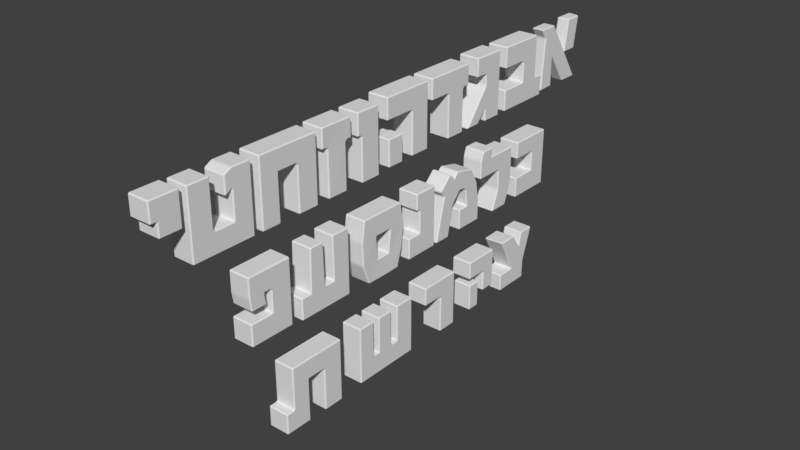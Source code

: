 # Source: alef_beveled.blend  (saved by Blender 2.77.0; exported with 4.5.12 LTS)
import bpy
from mathutils import Matrix  # noqa: F401  (used for matrix-valued properties, if any)

bpy.ops.wm.read_factory_settings(use_empty=True)
scene = bpy.context.scene
scene.name = 'Scene'

# ---- collections
col_collection_1 = bpy.data.collections.new('Collection 1'); scene.collection.children.link(col_collection_1)

# ---- materials (node trees are filled in below, after node groups)
mat_material = bpy.data.materials.new('Material')
mat_material.alpha_threshold = 0.0
mat_material.use_transparent_shadow = False
mat_material.roughness = 0.5
mat_material.line_color = (0.0, 0.0, 0.0, 1.0)

# ---- material node trees

# ---- world
world_world = bpy.data.worlds.new('World'); scene.world = world_world
world_world.color = (0.05088, 0.05088, 0.05088)
world_world.use_sun_shadow = False
world_world.sun_shadow_jitter_overblur = 0.0
world_world.cycles.sampling_method = 'MANUAL'

# ---- meshes
me_cube_021 = bpy.data.meshes.new('Cube.021')
me_cube_021.from_pydata([(-0.7486, -1.329, 0.1463), (-0.8486, -1.229, 0.1463), (-0.7486, -1.229, 0.04629), (-0.7486, -1.329, 3.943), (-0.7486, -1.429, 4.043), (-0.8486, -1.429, 4.143), (-0.8486, -1.229, 4.143), (-0.8486, -1.229, 3.943), (-0.7486, 0.671, 0.1463), (-0.7486, 0.571, 0.04629), (-0.8486, 0.571, 0.1463), (-0.8486, 0.571, 4.143), (-0.7486, 0.671, 4.143), (-0.7486, 0.671, 3.943), (-0.8486, 0.571, 3.943), (1.051, -1.329, 0.1463), (1.051, -1.229, 0.04629), (1.151, -1.229, 0.1463), (1.151, -1.229, 4.143), (1.151, -1.429, 4.143), (1.051, -1.429, 4.043), (1.051, -1.329, 3.943), (1.151, -1.229, 3.943), (1.151, 0.571, 0.1463), (1.051, 0.571, 0.04629), (1.051, 0.671, 0.1463), (1.051, 0.671, 4.143), (1.151, 0.571, 4.143), (1.151, 0.571, 3.943), (1.051, 0.671, 3.943), (-0.8486, -1.229, 5.799), (-0.8486, -1.429, 5.799), (-0.7486, -1.429, 5.899), (-0.7486, -1.229, 5.899), (-0.8486, 0.571, 5.799), (-0.7486, 0.571, 5.899), (-0.7486, 0.671, 5.799), (1.051, 0.671, 5.799), (1.051, 0.571, 5.899), (1.151, 0.571, 5.799), (1.151, -1.229, 5.799), (1.051, -1.229, 5.899), (1.051, -1.429, 5.899), (1.151, -1.429, 5.799), (1.051, -3.046, 3.943), (1.051, -2.946, 4.043), (1.151, -2.946, 4.143), (1.151, -3.146, 4.143), (1.151, -3.146, 3.943), (-0.7486, -3.046, 3.943), (-0.8486, -3.146, 3.943), (-0.8486, -3.146, 4.143), (-0.8486, -2.946, 4.143), (-0.7486, -2.946, 4.043), (1.051, -3.146, 5.899), (1.151, -3.146, 5.799), (1.151, -2.946, 5.799), (1.051, -2.946, 5.899), (-0.7486, -3.146, 5.899), (-0.7486, -2.946, 5.899), (-0.8486, -2.946, 5.799), (-0.8486, -3.146, 5.799), (1.051, -4.809, 3.943), (1.151, -4.709, 3.943), (1.151, -4.709, 4.143), (1.051, -4.809, 4.143), (-0.7486, -4.809, 3.943), (-0.7486, -4.809, 4.143), (-0.8486, -4.709, 4.143), (-0.8486, -4.709, 3.943), (1.051, -4.709, 5.899), (1.051, -4.809, 5.799), (1.151, -4.709, 5.799), (-0.7486, -4.709, 5.899), (-0.8486, -4.709, 5.799), (-0.7486, -4.809, 5.799), (1.051, -3.046, 1.916), (1.051, -3.046, 2.116), (1.151, -3.146, 2.116), (1.151, -3.146, 1.916), (-0.7486, -3.046, 1.916), (-0.8486, -3.146, 1.916), (-0.8486, -3.146, 2.116), (-0.7486, -3.046, 2.116), (1.051, -4.909, 2.016), (1.151, -4.909, 1.916), (1.151, -4.709, 1.916), (1.151, -4.709, 2.116), (1.051, -4.809, 2.116), (-0.7486, -4.909, 2.016), (-0.7486, -4.809, 2.116), (-0.8486, -4.709, 2.116), (-0.8486, -4.709, 1.916), (-0.8486, -4.909, 1.916), (1.051, -3.046, 0.166), (1.151, -3.146, 0.166), (1.051, -3.146, 0.06603), (-0.7486, -3.046, 0.166), (-0.7486, -3.146, 0.06603), (-0.8486, -3.146, 0.166), (1.051, -4.909, 0.06603), (1.051, -4.709, 0.06603), (1.151, -4.709, 0.166), (1.151, -4.909, 0.166), (-0.7486, -4.909, 0.06603), (-0.8486, -4.909, 0.166), (-0.8486, -4.709, 0.166), (-0.7486, -4.709, 0.06603), (1.051, -5.528, 2.016), (1.051, -5.628, 1.916), (1.151, -5.528, 1.916), (-0.7486, -5.528, 2.016), (-0.8486, -5.528, 1.916), (-0.7486, -5.628, 1.916), (1.051, -5.528, 0.06603), (1.151, -5.528, 0.166), (1.051, -5.628, 0.166), (-0.7486, -5.528, 0.06603), (-0.7486, -5.628, 0.166), (-0.8486, -5.528, 0.166)], [], [(2, 9, 24, 16), (26, 12, 36, 37), (18, 27, 39, 40), (4, 20, 45, 53), (21, 3, 0, 15), (19, 43, 56, 46), (42, 32, 59, 57), (31, 5, 52, 60), (13, 29, 25, 8), (28, 22, 17, 23), (61, 51, 68, 74), (11, 6, 30, 34), (41, 38, 35, 33), (47, 55, 72, 64), (79, 86, 102, 95), (69, 50, 82, 91), (62, 66, 90, 88), (48, 63, 87, 78), (80, 76, 94, 97), (49, 44, 77, 83), (67, 65, 71, 75), (54, 58, 73, 70), (104, 100, 114, 117), (92, 81, 99, 106), (84, 89, 111, 108), (98, 96, 101, 107), (109, 113, 118, 116), (103, 85, 110, 115), (93, 105, 119, 112), (0, 1, 2), (3, 4, 5, 6, 7), (8, 9, 10), (11, 12, 13, 14), (15, 16, 17), (18, 19, 20, 21, 22), (23, 24, 25), (26, 27, 28, 29), (30, 31, 32, 33), (34, 35, 36), (37, 38, 39), (40, 41, 42, 43), (44, 45, 46, 47, 48), (49, 50, 51, 52, 53), (54, 55, 56, 57), (58, 59, 60, 61), (62, 63, 64, 65), (66, 67, 68, 69), (70, 71, 72), (73, 74, 75), (76, 77, 78, 79), (80, 81, 82, 83), (84, 85, 86, 87, 88), (89, 90, 91, 92, 93), (94, 95, 96), (97, 98, 99), (100, 101, 102, 103), (104, 105, 106, 107), (108, 109, 110), (111, 112, 113), (114, 115, 116), (117, 118, 119), (0, 3, 7, 1), (6, 11, 14, 7), (13, 8, 10, 14), (9, 2, 1, 10), (12, 26, 29, 13), (28, 23, 25, 29), (24, 9, 8, 25), (27, 18, 22, 28), (21, 15, 17, 22), (16, 24, 23, 17), (20, 4, 3, 21), (2, 16, 15, 0), (33, 35, 34, 30), (35, 38, 37, 36), (38, 41, 40, 39), (41, 33, 32, 42), (26, 37, 39, 27), (43, 19, 18, 40), (5, 31, 30, 6), (36, 12, 11, 34), (44, 49, 53, 45), (57, 59, 58, 54), (55, 47, 46, 56), (51, 61, 60, 52), (4, 53, 52, 5), (59, 32, 31, 60), (19, 46, 45, 20), (42, 57, 56, 43), (65, 67, 66, 62), (70, 73, 75, 71), (71, 65, 64, 72), (67, 75, 74, 68), (47, 64, 63, 48), (68, 51, 50, 69), (73, 58, 61, 74), (72, 55, 54, 70), (76, 80, 83, 77), (88, 90, 89, 84), (78, 87, 86, 79), (91, 82, 81, 92), (48, 78, 77, 44), (82, 50, 49, 83), (62, 88, 87, 63), (69, 91, 90, 66), (96, 98, 97, 94), (100, 104, 107, 101), (95, 102, 101, 96), (106, 99, 98, 107), (85, 103, 102, 86), (94, 76, 79, 95), (99, 81, 80, 97), (105, 93, 92, 106), (108, 111, 113, 109), (116, 118, 117, 114), (109, 116, 115, 110), (118, 113, 112, 119), (104, 117, 119, 105), (111, 89, 93, 112), (103, 115, 114, 100), (110, 85, 84, 108), (7, 14, 10, 1)])
me_cube_021.use_remesh_preserve_volume = False
me_cube_021.use_remesh_preserve_attributes = False
me_cube_021.use_mirror_vertex_groups = False
me_cube_021.update()
me_cube_020 = bpy.data.meshes.new('Cube.020')
me_cube_020.from_pydata([(-1.048, 10.02, 0.1557), (-1.048, 10.22, 0.1557), (-0.9476, 10.22, 0.05565), (-0.9476, 10.02, 0.05565), (-1.048, 10.02, 1.956), (-0.9476, 10.02, 2.056), (-0.9476, 10.12, 2.156), (-1.048, 10.22, 2.156), (-1.048, 10.22, 1.956), (-0.9476, 12.12, 0.1557), (-0.9476, 12.02, 0.05565), (-1.048, 12.02, 0.1557), (-1.048, 12.02, 2.156), (-0.9476, 12.12, 2.156), (-0.9476, 12.12, 1.956), (-1.048, 12.02, 1.956), (0.9524, 10.02, 0.1557), (0.8524, 10.02, 0.05565), (0.8524, 10.22, 0.05565), (0.9524, 10.22, 0.1557), (0.9524, 10.22, 2.156), (0.8524, 10.12, 2.156), (0.8524, 10.02, 2.056), (0.9524, 10.02, 1.956), (0.9524, 10.22, 1.956), (0.9524, 12.02, 0.1557), (0.8524, 12.02, 0.05565), (0.8524, 12.12, 0.1557), (0.8524, 12.12, 2.156), (0.9524, 12.02, 2.156), (0.9524, 12.02, 1.956), (0.8524, 12.12, 1.956), (-1.048, 10.22, 5.401), (-0.9476, 10.12, 5.401), (-0.9476, 10.22, 5.501), (-1.048, 12.02, 5.401), (-0.9476, 12.02, 5.501), (-0.9476, 12.12, 5.401), (0.8524, 12.12, 5.401), (0.8524, 12.02, 5.501), (0.9524, 12.02, 5.401), (0.9524, 10.22, 5.401), (0.8524, 10.22, 5.501), (0.8524, 10.12, 5.401), (-1.048, 9.273, 0.1557), (-1.048, 9.473, 0.1557), (-0.9476, 9.473, 0.05565), (-0.9476, 9.273, 0.05565), (-1.048, 9.273, 1.956), (-1.048, 9.273, 2.156), (-0.9476, 9.373, 2.156), (-0.9476, 9.473, 2.056), (-1.048, 9.473, 1.956), (0.9524, 9.273, 1.956), (0.9524, 9.473, 1.956), (0.8524, 9.473, 2.056), (0.8524, 9.373, 2.156), (0.9524, 9.273, 2.156), (0.9524, 9.273, 0.1557), (0.8524, 9.273, 0.05565), (0.8524, 9.473, 0.05565), (0.9524, 9.473, 0.1557), (-1.048, 7.667, 0.1557), (-1.048, 7.867, 0.1557), (-0.9476, 7.867, 0.05565), (-0.9476, 7.667, 0.05565), (-1.048, 7.667, 1.956), (-0.9476, 7.667, 2.056), (-0.9476, 7.767, 2.156), (-1.048, 7.867, 2.156), (-1.048, 7.867, 1.956), (0.9524, 7.667, 1.956), (0.9524, 7.867, 1.956), (0.9524, 7.867, 2.156), (0.8524, 7.767, 2.156), (0.8524, 7.667, 2.056), (0.9524, 7.667, 0.1557), (0.8524, 7.667, 0.05565), (0.8524, 7.867, 0.05565), (0.9524, 7.867, 0.1557), (-1.048, 7.041, 0.1557), (-1.048, 7.241, 0.1557), (-0.9476, 7.241, 0.05565), (-0.9476, 7.041, 0.05565), (-1.048, 7.041, 1.956), (-1.048, 7.041, 2.156), (-0.9476, 7.141, 2.156), (-0.9476, 7.241, 2.056), (-1.048, 7.241, 1.956), (0.9524, 7.041, 1.956), (0.9524, 7.241, 1.956), (0.8524, 7.241, 2.056), (0.8524, 7.141, 2.156), (0.9524, 7.041, 2.156), (0.9524, 7.041, 0.1557), (0.8524, 7.041, 0.05565), (0.8524, 7.241, 0.05565), (0.9524, 7.241, 0.1557), (-1.048, 5.538, 0.1557), (-0.9476, 5.538, 0.05565), (-0.9476, 5.438, 0.1557), (-1.048, 5.538, 1.956), (-0.9476, 5.438, 1.956), (-0.9476, 5.438, 2.156), (-1.048, 5.538, 2.156), (0.9524, 5.538, 1.956), (0.9524, 5.538, 2.156), (0.8524, 5.438, 2.156), (0.8524, 5.438, 1.956), (0.9524, 5.538, 0.1557), (0.8524, 5.438, 0.1557), (0.8524, 5.538, 0.05565), (0.8524, 9.373, 5.332), (0.8524, 9.273, 5.432), (0.9524, 9.273, 5.332), (-0.9476, 9.373, 5.332), (-1.048, 9.273, 5.332), (-0.9476, 9.273, 5.432), (0.8524, 7.767, 5.332), (0.9524, 7.867, 5.332), (0.8524, 7.867, 5.432), (-0.9476, 7.767, 5.332), (-0.9476, 7.867, 5.432), (-1.048, 7.867, 5.332), (0.8524, 7.141, 5.332), (0.8524, 7.041, 5.432), (0.9524, 7.041, 5.332), (-0.9476, 7.141, 5.332), (-1.048, 7.041, 5.332), (-0.9476, 7.041, 5.432), (0.8524, 5.438, 5.332), (0.9524, 5.538, 5.332), (0.8524, 5.538, 5.432), (-0.9476, 5.438, 5.332), (-0.9476, 5.538, 5.432), (-1.048, 5.538, 5.332)], [], [(2, 10, 26, 18), (28, 13, 37, 38), (20, 29, 40, 41), (14, 31, 27, 9), (3, 17, 60, 46), (42, 39, 36, 34), (47, 59, 78, 64), (22, 5, 51, 55), (12, 7, 32, 35), (16, 23, 54, 61), (48, 44, 63, 70), (30, 24, 19, 25), (6, 21, 43, 33), (4, 0, 45, 52), (83, 95, 111, 99), (73, 57, 114, 119), (94, 89, 105, 109), (49, 69, 123, 116), (108, 102, 100, 110), (76, 71, 90, 97), (68, 74, 118, 121), (66, 62, 81, 88), (103, 107, 130, 133), (85, 104, 135, 128), (84, 80, 98, 101), (106, 93, 126, 131), (125, 129, 134, 132), (65, 77, 96, 82), (75, 67, 87, 91), (92, 86, 127, 124), (113, 117, 122, 120), (56, 50, 115, 112), (58, 53, 72, 79), (0, 1, 2, 3), (4, 5, 6, 7, 8), (9, 10, 11), (12, 13, 14, 15), (16, 17, 18, 19), (20, 21, 22, 23, 24), (25, 26, 27), (28, 29, 30, 31), (32, 33, 34), (35, 36, 37), (38, 39, 40), (41, 42, 43), (44, 45, 46, 47), (48, 49, 50, 51, 52), (53, 54, 55, 56, 57), (58, 59, 60, 61), (62, 63, 64, 65), (66, 67, 68, 69, 70), (71, 72, 73, 74, 75), (76, 77, 78, 79), (80, 81, 82, 83), (84, 85, 86, 87, 88), (89, 90, 91, 92, 93), (94, 95, 96, 97), (98, 99, 100), (101, 102, 103, 104), (105, 106, 107, 108), (109, 110, 111), (112, 113, 114), (115, 116, 117), (118, 119, 120), (121, 122, 123), (124, 125, 126), (127, 128, 129), (130, 131, 132), (133, 134, 135), (0, 4, 8, 1), (7, 12, 15, 8), (14, 9, 11, 15), (10, 2, 1, 11), (13, 28, 31, 14), (30, 25, 27, 31), (26, 10, 9, 27), (29, 20, 24, 30), (23, 16, 19, 24), (18, 26, 25, 19), (21, 6, 5, 22), (2, 18, 17, 3), (34, 36, 35, 32), (36, 39, 38, 37), (39, 42, 41, 40), (42, 34, 33, 43), (28, 38, 40, 29), (43, 21, 20, 41), (6, 33, 32, 7), (37, 13, 12, 35), (44, 48, 52, 45), (53, 58, 61, 54), (55, 51, 50, 56), (46, 60, 59, 47), (4, 52, 51, 5), (54, 23, 22, 55), (60, 17, 16, 61), (3, 46, 45, 0), (62, 66, 70, 63), (71, 76, 79, 72), (74, 68, 67, 75), (64, 78, 77, 65), (58, 79, 78, 59), (63, 44, 47, 64), (57, 73, 72, 53), (48, 70, 69, 49), (80, 84, 88, 81), (89, 94, 97, 90), (91, 87, 86, 92), (82, 96, 95, 83), (75, 91, 90, 71), (96, 77, 76, 97), (66, 88, 87, 67), (65, 82, 81, 62), (100, 102, 101, 98), (108, 110, 109, 105), (107, 103, 102, 108), (99, 111, 110, 100), (84, 101, 104, 85), (105, 89, 93, 106), (83, 99, 98, 80), (94, 109, 111, 95), (112, 115, 117, 113), (120, 122, 121, 118), (113, 120, 119, 114), (116, 123, 122, 117), (124, 127, 129, 125), (132, 134, 133, 130), (128, 135, 134, 129), (131, 126, 125, 132), (92, 124, 126, 93), (130, 107, 106, 131), (85, 128, 127, 86), (56, 112, 114, 57), (118, 74, 73, 119), (123, 69, 68, 121), (103, 133, 135, 104), (115, 50, 49, 116), (8, 15, 11, 1)])
me_cube_020.use_remesh_preserve_volume = False
me_cube_020.use_remesh_preserve_attributes = False
me_cube_020.use_mirror_vertex_groups = False
me_cube_020.update()
me_cube_019 = bpy.data.meshes.new('Cube.019')
me_cube_019.from_pydata([(-0.9, 16.1, 0.1332), (-1.0, 16.2, 0.1332), (-0.9, 16.2, 0.03324), (-0.9, 16.1, 3.578), (-0.9, 16.0, 3.678), (-1.0, 16.0, 3.778), (-1.0, 16.2, 3.778), (-1.0, 16.2, 3.578), (-0.9, 18.1, 0.1332), (-0.9, 18.0, 0.03324), (-1.0, 18.0, 0.1332), (-1.0, 18.0, 3.778), (-0.9, 18.1, 3.778), (-0.9, 18.1, 3.578), (-1.0, 18.0, 3.578), (0.9, 16.1, 0.1332), (0.9, 16.2, 0.03324), (1.0, 16.2, 0.1332), (1.0, 16.2, 3.778), (1.0, 16.0, 3.778), (0.9, 16.0, 3.678), (0.9, 16.1, 3.578), (1.0, 16.2, 3.578), (1.0, 18.0, 0.1332), (0.9, 18.0, 0.03324), (0.9, 18.1, 0.1332), (0.9, 18.1, 3.778), (1.0, 18.0, 3.778), (1.0, 18.0, 3.578), (0.9, 18.1, 3.578), (-1.0, 16.2, 5.359), (-1.0, 16.0, 5.359), (-0.9, 16.0, 5.459), (-0.9, 16.2, 5.459), (-1.0, 18.0, 5.359), (-0.9, 18.0, 5.459), (-0.9, 18.1, 5.359), (0.9, 18.1, 5.359), (0.9, 18.0, 5.459), (1.0, 18.0, 5.359), (1.0, 16.2, 5.359), (0.9, 16.2, 5.459), (0.9, 16.0, 5.459), (1.0, 16.0, 5.359), (0.9, 14.05, 3.678), (1.0, 14.05, 3.778), (0.9, 13.95, 3.778), (-0.9, 14.05, 3.678), (-0.9, 13.95, 3.778), (-1.0, 14.05, 3.778), (0.9, 14.05, 5.459), (0.9, 13.95, 5.359), (1.0, 14.05, 5.359), (-0.9, 14.05, 5.459), (-1.0, 14.05, 5.359), (-0.9, 13.95, 5.359)], [], [(2, 9, 24, 16), (26, 12, 36, 37), (18, 27, 39, 40), (4, 20, 44, 47), (21, 3, 0, 15), (31, 5, 49, 54), (42, 32, 53, 50), (11, 6, 30, 34), (28, 22, 17, 23), (19, 43, 52, 45), (48, 46, 51, 55), (41, 38, 35, 33), (13, 29, 25, 8), (0, 1, 2), (3, 4, 5, 6, 7), (8, 9, 10), (11, 12, 13, 14), (15, 16, 17), (18, 19, 20, 21, 22), (23, 24, 25), (26, 27, 28, 29), (30, 31, 32, 33), (34, 35, 36), (37, 38, 39), (40, 41, 42, 43), (44, 45, 46), (47, 48, 49), (50, 51, 52), (53, 54, 55), (0, 3, 7, 1), (6, 11, 14, 7), (13, 8, 10, 14), (9, 2, 1, 10), (12, 26, 29, 13), (28, 23, 25, 29), (24, 9, 8, 25), (27, 18, 22, 28), (21, 15, 17, 22), (16, 24, 23, 17), (20, 4, 3, 21), (2, 16, 15, 0), (33, 35, 34, 30), (35, 38, 37, 36), (38, 41, 40, 39), (41, 33, 32, 42), (5, 31, 30, 6), (36, 12, 11, 34), (18, 40, 43, 19), (39, 27, 26, 37), (46, 48, 47, 44), (50, 53, 55, 51), (48, 55, 54, 49), (45, 52, 51, 46), (19, 45, 44, 20), (49, 5, 4, 47), (31, 54, 53, 32), (52, 43, 42, 50), (7, 14, 10, 1)])
me_cube_019.use_remesh_preserve_volume = False
me_cube_019.use_remesh_preserve_attributes = False
me_cube_019.use_mirror_vertex_groups = False
me_cube_019.update()
me_cube_018 = bpy.data.meshes.new('Cube.018')
me_cube_018.from_pydata([(-0.9, 22.51, 1.547), (-1.0, 22.61, 1.547), (-0.9, 22.61, 1.447), (-0.9, 22.51, 3.39), (-0.9, 22.41, 3.49), (-1.0, 22.41, 3.59), (-1.0, 22.61, 3.59), (-1.0, 22.61, 3.39), (-0.9, 24.04, 1.547), (-0.9, 23.94, 1.447), (-1.0, 23.94, 1.547), (-1.0, 23.94, 3.59), (-0.9, 24.04, 3.59), (-0.9, 24.04, 3.39), (-1.0, 23.94, 3.39), (0.9, 22.51, 1.547), (0.9, 22.61, 1.447), (1.0, 22.61, 1.547), (1.0, 22.61, 3.59), (1.0, 22.41, 3.59), (0.9, 22.41, 3.49), (0.9, 22.51, 3.39), (1.0, 22.61, 3.39), (1.0, 23.94, 1.547), (0.9, 23.94, 1.447), (0.9, 24.04, 1.547), (0.9, 24.04, 3.59), (1.0, 23.94, 3.59), (1.0, 23.94, 3.39), (0.9, 24.04, 3.39), (-1.0, 22.61, 5.155), (-1.0, 22.41, 5.155), (-0.9, 22.41, 5.255), (-0.9, 22.61, 5.255), (-1.0, 23.94, 5.155), (-0.9, 23.94, 5.255), (-0.9, 24.04, 5.155), (0.9, 24.04, 5.155), (0.9, 23.94, 5.255), (1.0, 23.94, 5.155), (1.0, 22.61, 5.155), (0.9, 22.61, 5.255), (0.9, 22.41, 5.255), (1.0, 22.41, 5.155), (0.9, 20.53, 3.49), (1.0, 20.53, 3.59), (0.9, 20.43, 3.59), (-0.9, 20.53, 3.49), (-0.9, 20.43, 3.59), (-1.0, 20.53, 3.59), (0.9, 20.53, 5.255), (0.9, 20.43, 5.155), (1.0, 20.53, 5.155), (-0.9, 20.53, 5.255), (-1.0, 20.53, 5.155), (-0.9, 20.43, 5.155), (-0.8185, 20.61, 0.2381), (-0.9185, 20.71, 0.2381), (-0.8185, 20.71, 0.1381), (-0.8185, 20.61, 2.654), (-0.8185, 20.71, 2.754), (-0.9185, 20.71, 2.654), (-0.8185, 21.9, 0.2381), (-0.8185, 21.8, 0.1381), (-0.9185, 21.8, 0.2381), (-0.8185, 21.8, 2.754), (-0.8185, 21.9, 2.654), (-0.9185, 21.8, 2.654), (0.8185, 20.61, 0.2381), (0.8185, 20.71, 0.1381), (0.9185, 20.71, 0.2381), (0.8185, 20.71, 2.754), (0.8185, 20.61, 2.654), (0.9185, 20.71, 2.654), (0.9185, 21.8, 0.2381), (0.8185, 21.8, 0.1381), (0.8185, 21.9, 0.2381), (0.8185, 21.8, 2.754), (0.9185, 21.8, 2.654), (0.8185, 21.9, 2.654)], [], [(2, 9, 24, 16), (26, 12, 36, 37), (18, 27, 39, 40), (4, 20, 44, 47), (21, 3, 0, 15), (28, 22, 17, 23), (42, 32, 53, 50), (19, 43, 52, 45), (31, 5, 49, 54), (41, 38, 35, 33), (61, 67, 64, 57), (11, 6, 30, 34), (13, 29, 25, 8), (48, 46, 51, 55), (58, 63, 75, 69), (78, 73, 70, 74), (71, 77, 65, 60), (72, 59, 56, 68), (66, 79, 76, 62), (0, 1, 2), (3, 4, 5, 6, 7), (8, 9, 10), (11, 12, 13, 14), (15, 16, 17), (18, 19, 20, 21, 22), (23, 24, 25), (26, 27, 28, 29), (30, 31, 32, 33), (34, 35, 36), (37, 38, 39), (40, 41, 42, 43), (44, 45, 46), (47, 48, 49), (50, 51, 52), (53, 54, 55), (56, 57, 58), (59, 60, 61), (62, 63, 64), (65, 66, 67), (68, 69, 70), (71, 72, 73), (74, 75, 76), (77, 78, 79), (0, 3, 7, 1), (6, 11, 14, 7), (13, 8, 10, 14), (9, 2, 1, 10), (12, 26, 29, 13), (28, 23, 25, 29), (24, 9, 8, 25), (27, 18, 22, 28), (21, 15, 17, 22), (16, 24, 23, 17), (20, 4, 3, 21), (2, 16, 15, 0), (33, 35, 34, 30), (35, 38, 37, 36), (38, 41, 40, 39), (41, 33, 32, 42), (11, 34, 36, 12), (39, 27, 26, 37), (43, 19, 18, 40), (5, 31, 30, 6), (46, 48, 47, 44), (50, 53, 55, 51), (51, 46, 45, 52), (48, 55, 54, 49), (42, 50, 52, 43), (44, 20, 19, 45), (49, 5, 4, 47), (53, 32, 31, 54), (56, 59, 61, 57), (60, 65, 67, 61), (66, 62, 64, 67), (63, 58, 57, 64), (65, 77, 79, 66), (78, 74, 76, 79), (75, 63, 62, 76), (77, 71, 73, 78), (72, 68, 70, 73), (69, 75, 74, 70), (71, 60, 59, 72), (58, 69, 68, 56), (7, 14, 10, 1)])
me_cube_018.use_remesh_preserve_volume = False
me_cube_018.use_remesh_preserve_attributes = False
me_cube_018.use_mirror_vertex_groups = False
me_cube_018.update()
me_cube_017 = bpy.data.meshes.new('Cube.017')
me_cube_017.from_pydata([(-1.0, 27.07, 0.1604), (-1.0, 27.27, 0.1604), (-0.9, 27.27, 0.06043), (-0.9, 27.07, 0.06043), (-1.0, 27.07, 1.697), (-0.9, 27.07, 1.797), (-0.9, 27.12, 1.887), (-1.0, 27.23, 1.899), (-1.0, 27.27, 1.7), (-0.9, 29.17, 0.1604), (-0.9, 29.07, 0.06043), (-1.0, 29.07, 0.1604), (-1.0, 29.02, 1.96), (-1.0, 29.16, 2.143), (-0.9, 29.2, 1.959), (-0.9, 29.17, 1.765), (-1.0, 29.07, 1.761), (1.0, 27.07, 0.1604), (0.9, 27.07, 0.06043), (0.9, 27.27, 0.06043), (1.0, 27.27, 0.1604), (1.0, 27.23, 1.899), (0.9, 27.13, 1.887), (0.9, 27.07, 1.797), (1.0, 27.07, 1.697), (1.0, 27.27, 1.7), (1.0, 29.07, 0.1604), (0.9, 29.07, 0.06043), (0.9, 29.17, 0.1604), (0.9, 29.2, 1.959), (1.0, 29.16, 2.143), (1.0, 29.02, 1.96), (1.0, 29.07, 1.761), (0.9, 29.17, 1.765), (-1.0, 25.58, 5.096), (-0.9, 25.46, 5.107), (-0.9, 25.51, 5.197), (-1.0, 27.31, 5.14), (-0.9, 27.26, 5.239), (-0.9, 27.41, 5.16), (0.9, 27.41, 5.16), (0.9, 27.26, 5.242), (1.0, 27.3, 5.142), (1.0, 25.58, 5.142), (0.9, 25.51, 5.239), (0.9, 25.46, 5.152), (-1.0, 26.35, 3.709), (-1.0, 26.45, 3.52), (-0.9, 26.34, 3.513), (-0.9, 26.25, 3.691), (-1.0, 28.42, 3.877), (-1.0, 28.25, 3.758), (-1.0, 28.14, 3.944), (-0.9, 28.25, 3.949), (-0.9, 28.33, 3.965), (0.9, 26.25, 3.736), (0.9, 26.34, 3.558), (1.0, 26.45, 3.567), (1.0, 26.35, 3.758), (1.0, 28.42, 3.877), (0.9, 28.33, 3.965), (0.9, 28.25, 3.949), (1.0, 28.13, 3.948), (1.0, 28.25, 3.759), (-0.9, 30.27, 5.07), (-1.0, 30.16, 5.066), (-0.9, 30.2, 5.166), (0.9, 30.27, 5.07), (0.9, 30.2, 5.166), (1.0, 30.16, 5.066), (-1.0, 28.67, 5.075), (-0.9, 28.57, 5.077), (-0.9, 28.69, 5.174), (1.0, 28.67, 5.075), (0.9, 28.69, 5.174), (0.9, 28.57, 5.077), (-1.0, 25.55, 0.1604), (-0.9, 25.55, 0.06043), (-0.9, 25.45, 0.1604), (-1.0, 25.55, 1.697), (-0.9, 25.45, 1.697), (-0.9, 25.55, 1.797), (1.0, 25.55, 1.697), (0.9, 25.55, 1.797), (0.9, 25.45, 1.697), (1.0, 25.55, 0.1604), (0.9, 25.45, 0.1604), (0.9, 25.55, 0.06043)], [], [(2, 10, 27, 19), (13, 50, 70, 65), (21, 31, 63, 57), (15, 33, 28, 9), (3, 18, 87, 77), (44, 41, 38, 36), (49, 55, 45, 35), (61, 53, 39, 40), (58, 62, 42, 43), (54, 60, 75, 71), (59, 30, 69, 73), (52, 46, 34, 37), (12, 7, 47, 51), (23, 5, 81, 83), (84, 80, 78, 86), (29, 14, 64, 67), (17, 24, 82, 85), (68, 66, 72, 74), (32, 25, 20, 26), (6, 22, 56, 48), (4, 0, 76, 79), (0, 1, 2, 3), (4, 5, 6, 7, 8), (9, 10, 11), (12, 13, 14, 15, 16), (17, 18, 19, 20), (21, 22, 23, 24, 25), (26, 27, 28), (29, 30, 31, 32, 33), (34, 35, 36), (37, 38, 39), (40, 41, 42), (43, 44, 45), (46, 47, 48, 49), (50, 51, 52, 53, 54), (55, 56, 57, 58), (59, 60, 61, 62, 63), (64, 65, 66), (67, 68, 69), (70, 71, 72), (73, 74, 75), (76, 77, 78), (79, 80, 81), (82, 83, 84), (85, 86, 87), (0, 4, 8, 1), (7, 12, 16, 8), (15, 9, 11, 16), (10, 2, 1, 11), (14, 29, 33, 15), (32, 26, 28, 33), (27, 10, 9, 28), (31, 21, 25, 32), (24, 17, 20, 25), (19, 27, 26, 20), (22, 6, 5, 23), (2, 19, 18, 3), (36, 38, 37, 34), (38, 41, 40, 39), (41, 44, 43, 42), (44, 36, 35, 45), (49, 35, 34, 46), (50, 13, 12, 51), (58, 43, 45, 55), (63, 31, 30, 59), (6, 48, 47, 7), (39, 53, 52, 37), (21, 57, 56, 22), (42, 62, 61, 40), (62, 58, 57, 63), (53, 61, 60, 54), (55, 49, 48, 56), (46, 52, 51, 47), (66, 68, 67, 64), (72, 66, 65, 70), (73, 69, 68, 74), (71, 75, 74, 72), (29, 67, 69, 30), (75, 60, 59, 73), (54, 71, 70, 50), (64, 14, 13, 65), (78, 80, 79, 76), (84, 86, 85, 82), (83, 81, 80, 84), (77, 87, 86, 78), (4, 79, 81, 5), (82, 24, 23, 83), (87, 18, 17, 85), (3, 77, 76, 0), (8, 16, 11, 1)])
me_cube_017.use_remesh_preserve_volume = False
me_cube_017.use_remesh_preserve_attributes = False
me_cube_017.use_mirror_vertex_groups = False
me_cube_017.update()
me_cube_016 = bpy.data.meshes.new('Cube.016')
me_cube_016.from_pydata([(-1.0, -6.426, 9.669), (-1.0, -6.226, 9.669), (-0.9, -6.226, 9.569), (-0.9, -6.426, 9.569), (-1.0, -6.426, 11.47), (-0.9, -6.426, 11.57), (-0.9, -6.326, 11.67), (-1.0, -6.226, 11.67), (-1.0, -6.226, 11.47), (-0.9, -4.326, 9.669), (-0.9, -4.426, 9.569), (-1.0, -4.426, 9.669), (-1.0, -4.426, 11.67), (-0.9, -4.326, 11.67), (-0.9, -4.326, 11.47), (-1.0, -4.426, 11.47), (1.0, -6.426, 9.669), (0.9, -6.426, 9.569), (0.9, -6.226, 9.569), (1.0, -6.226, 9.669), (1.0, -6.226, 11.67), (0.9, -6.326, 11.67), (0.9, -6.426, 11.57), (1.0, -6.426, 11.47), (1.0, -6.226, 11.47), (1.0, -4.426, 9.669), (0.9, -4.426, 9.569), (0.9, -4.326, 9.669), (0.9, -4.326, 11.67), (1.0, -4.426, 11.67), (1.0, -4.426, 11.47), (0.9, -4.326, 11.47), (-1.0, -6.226, 13.67), (-1.0, -6.226, 13.47), (-0.9, -6.326, 13.47), (-0.9, -6.426, 13.57), (-1.0, -6.426, 13.67), (-1.0, -4.426, 13.67), (-0.9, -4.326, 13.67), (-0.9, -4.326, 13.47), (-1.0, -4.426, 13.47), (0.9, -4.326, 13.67), (1.0, -4.426, 13.67), (1.0, -4.426, 13.47), (0.9, -4.326, 13.47), (1.0, -6.226, 13.67), (1.0, -6.426, 13.67), (0.9, -6.426, 13.57), (0.9, -6.326, 13.47), (1.0, -6.226, 13.47), (-1.0, -6.226, 15.35), (-1.0, -6.426, 15.35), (-0.9, -6.426, 15.45), (-0.9, -6.226, 15.45), (-1.0, -4.426, 15.35), (-0.9, -4.426, 15.45), (-0.9, -4.326, 15.35), (0.9, -4.326, 15.35), (0.9, -4.426, 15.45), (1.0, -4.426, 15.35), (1.0, -6.226, 15.35), (0.9, -6.226, 15.45), (0.9, -6.426, 15.45), (1.0, -6.426, 15.35), (-1.0, -7.083, 9.669), (-1.0, -6.883, 9.669), (-0.9, -6.883, 9.569), (-0.9, -7.083, 9.569), (-1.0, -7.083, 11.47), (-0.9, -7.083, 11.57), (-0.9, -6.883, 11.57), (-1.0, -6.883, 11.47), (1.0, -7.083, 11.47), (1.0, -6.883, 11.47), (0.9, -6.883, 11.57), (0.9, -7.083, 11.57), (1.0, -7.083, 9.669), (0.9, -7.083, 9.569), (0.9, -6.883, 9.569), (1.0, -6.883, 9.669), (0.9, -6.968, 13.47), (0.9, -6.883, 13.57), (1.0, -6.883, 13.67), (1.0, -7.083, 13.67), (1.0, -7.069, 13.47), (-0.9, -6.968, 13.47), (-1.0, -7.069, 13.47), (-1.0, -7.083, 13.67), (-1.0, -6.883, 13.67), (-0.9, -6.883, 13.57), (0.9, -7.083, 15.45), (1.0, -7.083, 15.35), (1.0, -6.883, 15.35), (0.9, -6.883, 15.45), (-0.9, -7.083, 15.45), (-0.9, -6.883, 15.45), (-1.0, -6.883, 15.35), (-1.0, -7.083, 15.35), (-1.0, -8.387, 9.669), (-0.9, -8.387, 9.569), (-0.9, -8.487, 9.669), (-1.0, -8.387, 11.47), (-0.9, -8.487, 11.47), (-0.9, -8.387, 11.57), (1.0, -8.387, 11.47), (0.9, -8.387, 11.57), (0.9, -8.487, 11.47), (1.0, -8.387, 9.669), (0.9, -8.487, 9.669), (0.9, -8.387, 9.569), (0.9, -8.471, 13.47), (1.0, -8.37, 13.47), (1.0, -8.387, 13.67), (0.9, -8.487, 13.67), (-0.9, -8.471, 13.47), (-0.9, -8.487, 13.67), (-1.0, -8.387, 13.67), (-1.0, -8.37, 13.47), (0.9, -8.387, 15.45), (0.9, -8.487, 15.35), (1.0, -8.387, 15.35), (-0.9, -8.387, 15.45), (-1.0, -8.387, 15.35), (-0.9, -8.487, 15.35), (0.9, -6.834, 12.62), (1.0, -6.936, 12.62), (0.9, -6.919, 12.52), (-0.9, -6.834, 12.62), (-0.9, -6.919, 12.52), (-1.0, -6.936, 12.62), (0.9, -8.338, 12.62), (0.9, -8.222, 12.52), (1.0, -8.237, 12.62), (-0.9, -8.338, 12.62), (-1.0, -8.237, 12.62), (-0.9, -8.222, 12.52)], [], [(2, 10, 26, 18), (28, 13, 39, 44), (20, 29, 43, 49), (61, 58, 55, 53), (3, 17, 78, 66), (16, 23, 73, 79), (37, 32, 50, 54), (35, 47, 81, 89), (22, 5, 70, 74), (12, 7, 33, 40), (62, 52, 95, 93), (45, 42, 59, 60), (46, 63, 92, 82), (51, 36, 88, 96), (117, 86, 129, 134), (75, 69, 103, 105), (6, 21, 48, 34), (4, 0, 65, 71), (41, 38, 56, 57), (67, 77, 109, 99), (14, 31, 27, 9), (30, 24, 19, 25), (110, 114, 133, 130), (128, 126, 131, 135), (106, 102, 100, 108), (68, 64, 98, 101), (83, 91, 120, 112), (84, 111, 132, 125), (115, 113, 119, 123), (76, 72, 104, 107), (85, 80, 124, 127), (97, 87, 116, 122), (90, 94, 121, 118), (0, 1, 2, 3), (4, 5, 6, 7, 8), (9, 10, 11), (12, 13, 14, 15), (16, 17, 18, 19), (20, 21, 22, 23, 24), (25, 26, 27), (28, 29, 30, 31), (32, 33, 34, 35, 36), (37, 38, 39, 40), (41, 42, 43, 44), (45, 46, 47, 48, 49), (50, 51, 52, 53), (54, 55, 56), (57, 58, 59), (60, 61, 62, 63), (64, 65, 66, 67), (68, 69, 70, 71), (72, 73, 74, 75), (76, 77, 78, 79), (80, 81, 82, 83, 84), (85, 86, 87, 88, 89), (90, 91, 92, 93), (94, 95, 96, 97), (98, 99, 100), (101, 102, 103), (104, 105, 106), (107, 108, 109), (110, 111, 112, 113), (114, 115, 116, 117), (118, 119, 120), (121, 122, 123), (124, 125, 126), (127, 128, 129), (130, 131, 132), (133, 134, 135), (0, 4, 8, 1), (7, 12, 15, 8), (14, 9, 11, 15), (10, 2, 1, 11), (13, 28, 31, 14), (30, 25, 27, 31), (26, 10, 9, 27), (29, 20, 24, 30), (23, 16, 19, 24), (18, 26, 25, 19), (21, 6, 5, 22), (2, 18, 17, 3), (32, 37, 40, 33), (38, 41, 44, 39), (42, 45, 49, 43), (47, 35, 34, 48), (12, 40, 39, 13), (43, 29, 28, 44), (48, 21, 20, 49), (6, 34, 33, 7), (53, 55, 54, 50), (55, 58, 57, 56), (58, 61, 60, 59), (61, 53, 52, 62), (45, 60, 63, 46), (50, 32, 36, 51), (37, 54, 56, 38), (59, 42, 41, 57), (64, 68, 71, 65), (72, 76, 79, 73), (74, 70, 69, 75), (66, 78, 77, 67), (80, 85, 89, 81), (93, 95, 94, 90), (82, 92, 91, 83), (96, 88, 87, 97), (46, 82, 81, 47), (88, 36, 35, 89), (62, 93, 92, 63), (3, 66, 65, 0), (70, 5, 4, 71), (16, 79, 78, 17), (95, 52, 51, 96), (73, 23, 22, 74), (100, 102, 101, 98), (106, 108, 107, 104), (105, 103, 102, 106), (99, 109, 108, 100), (113, 115, 114, 110), (118, 121, 123, 119), (112, 120, 119, 113), (122, 116, 115, 123), (67, 99, 98, 64), (103, 69, 68, 101), (86, 117, 116, 87), (121, 94, 97, 122), (120, 91, 90, 118), (76, 107, 109, 77), (75, 105, 104, 72), (111, 84, 83, 112), (126, 128, 127, 124), (130, 133, 135, 131), (128, 135, 134, 129), (131, 126, 125, 132), (117, 134, 133, 114), (132, 111, 110, 130), (124, 80, 84, 125), (129, 86, 85, 127), (8, 15, 11, 1)])
me_cube_016.use_remesh_preserve_volume = False
me_cube_016.use_remesh_preserve_attributes = False
me_cube_016.use_mirror_vertex_groups = False
me_cube_016.update()
me_cube_015 = bpy.data.meshes.new('Cube.015')
me_cube_015.from_pydata([(-1.0, -0.03511, 9.466), (-1.0, 0.1659, 9.466), (-0.9, 0.1555, 9.366), (-0.9, -0.04452, 9.366), (-1.0, 0.1432, 11.27), (-0.9, 0.1536, 11.37), (-0.9, 0.2526, 11.47), (-1.0, 0.3526, 11.47), (-1.0, 0.3442, 11.27), (-0.9, 2.055, 9.466), (-0.9, 1.955, 9.366), (-1.0, 1.955, 9.466), (-1.0, 1.955, 11.47), (-0.9, 2.055, 11.47), (-0.9, 2.055, 11.27), (-1.0, 1.955, 11.27), (1.0, -0.03511, 9.466), (0.9, -0.04452, 9.366), (0.9, 0.1555, 9.366), (1.0, 0.1659, 9.466), (1.0, 0.3526, 11.47), (0.9, 0.2526, 11.47), (0.9, 0.1536, 11.37), (1.0, 0.1432, 11.27), (1.0, 0.3442, 11.27), (1.0, 1.955, 9.466), (0.9, 1.955, 9.366), (0.9, 2.055, 9.466), (0.9, 2.055, 11.47), (1.0, 1.955, 11.47), (1.0, 1.955, 11.27), (0.9, 2.055, 11.27), (-1.0, 0.3169, 15.24), (-0.9, 0.2169, 15.24), (-0.9, 0.316, 15.34), (-1.0, 1.955, 15.24), (-0.9, 1.955, 15.34), (-0.9, 2.055, 15.24), (0.9, 2.055, 15.24), (0.9, 1.955, 15.34), (1.0, 1.955, 15.24), (1.0, 0.3169, 15.24), (0.9, 0.316, 15.34), (0.9, 0.2169, 15.24), (-1.0, -0.7998, 9.466), (-1.0, -0.5998, 9.466), (-0.9, -0.5998, 9.366), (-0.9, -0.7998, 9.366), (-1.0, -0.7998, 11.27), (-1.0, -0.8024, 11.47), (-0.9, -0.7023, 11.47), (-0.9, -0.5998, 11.37), (-1.0, -0.5998, 11.27), (1.0, -0.7998, 11.27), (1.0, -0.5998, 11.27), (0.9, -0.5998, 11.37), (0.9, -0.7023, 11.47), (1.0, -0.8024, 11.47), (1.0, -0.7998, 9.466), (0.9, -0.7998, 9.366), (0.9, -0.5998, 9.366), (1.0, -0.5998, 9.466), (-1.0, -2.405, 9.466), (-1.0, -2.205, 9.466), (-0.9, -2.205, 9.366), (-0.9, -2.405, 9.366), (-1.0, -2.405, 11.27), (-0.9, -2.405, 11.37), (-0.9, -2.302, 11.47), (-1.0, -2.202, 11.47), (-1.0, -2.205, 11.27), (1.0, -2.405, 11.27), (1.0, -2.205, 11.27), (1.0, -2.202, 11.47), (0.9, -2.302, 11.47), (0.9, -2.405, 11.37), (1.0, -2.405, 9.466), (0.9, -2.405, 9.366), (0.9, -2.205, 9.366), (1.0, -2.205, 9.466), (-1.0, -3.196, 9.466), (-0.9, -3.196, 9.366), (-0.9, -3.296, 9.466), (-1.0, -3.196, 11.27), (-0.9, -3.296, 11.27), (-0.9, -3.196, 11.37), (1.0, -3.196, 11.27), (0.9, -3.196, 11.37), (0.9, -3.296, 11.27), (1.0, -3.196, 9.466), (0.9, -3.296, 9.466), (0.9, -3.196, 9.366), (0.9, -0.7949, 15.14), (0.9, -0.8975, 15.24), (1.0, -0.895, 15.14), (-0.9, -0.7949, 15.14), (-1.0, -0.895, 15.14), (-0.9, -0.8975, 15.24), (0.9, -2.21, 15.14), (1.0, -2.11, 15.14), (0.9, -2.108, 15.24), (-0.9, -2.21, 15.14), (-0.9, -2.108, 15.24), (-1.0, -2.11, 15.14)], [], [(2, 10, 26, 18), (28, 13, 37, 38), (20, 29, 40, 41), (6, 21, 43, 33), (3, 17, 60, 46), (42, 39, 36, 34), (47, 59, 78, 64), (22, 5, 51, 55), (12, 7, 32, 35), (16, 23, 54, 61), (58, 53, 72, 79), (4, 0, 45, 52), (14, 31, 27, 9), (30, 24, 19, 25), (66, 62, 80, 83), (49, 69, 103, 96), (48, 44, 63, 70), (73, 57, 94, 99), (93, 97, 102, 100), (88, 84, 82, 90), (76, 71, 86, 89), (68, 74, 98, 101), (65, 77, 91, 81), (56, 50, 95, 92), (75, 67, 85, 87), (0, 1, 2, 3), (4, 5, 6, 7, 8), (9, 10, 11), (12, 13, 14, 15), (16, 17, 18, 19), (20, 21, 22, 23, 24), (25, 26, 27), (28, 29, 30, 31), (32, 33, 34), (35, 36, 37), (38, 39, 40), (41, 42, 43), (44, 45, 46, 47), (48, 49, 50, 51, 52), (53, 54, 55, 56, 57), (58, 59, 60, 61), (62, 63, 64, 65), (66, 67, 68, 69, 70), (71, 72, 73, 74, 75), (76, 77, 78, 79), (80, 81, 82), (83, 84, 85), (86, 87, 88), (89, 90, 91), (92, 93, 94), (95, 96, 97), (98, 99, 100), (101, 102, 103), (0, 4, 8, 1), (7, 12, 15, 8), (14, 9, 11, 15), (10, 2, 1, 11), (13, 28, 31, 14), (30, 25, 27, 31), (26, 10, 9, 27), (29, 20, 24, 30), (23, 16, 19, 24), (18, 26, 25, 19), (21, 6, 5, 22), (2, 18, 17, 3), (34, 36, 35, 32), (36, 39, 38, 37), (39, 42, 41, 40), (42, 34, 33, 43), (28, 38, 40, 29), (43, 21, 20, 41), (6, 33, 32, 7), (37, 13, 12, 35), (44, 48, 52, 45), (53, 58, 61, 54), (55, 51, 50, 56), (46, 60, 59, 47), (3, 46, 45, 0), (51, 5, 4, 52), (16, 61, 60, 17), (54, 23, 22, 55), (62, 66, 70, 63), (71, 76, 79, 72), (74, 68, 67, 75), (64, 78, 77, 65), (48, 70, 69, 49), (72, 53, 57, 73), (47, 64, 63, 44), (58, 79, 78, 59), (82, 84, 83, 80), (88, 90, 89, 86), (87, 85, 84, 88), (81, 91, 90, 82), (76, 89, 91, 77), (80, 62, 65, 81), (75, 87, 86, 71), (66, 83, 85, 67), (92, 95, 97, 93), (100, 102, 101, 98), (96, 103, 102, 97), (99, 94, 93, 100), (49, 96, 95, 50), (94, 57, 56, 92), (98, 74, 73, 99), (68, 101, 103, 69), (8, 15, 11, 1)])
me_cube_015.use_remesh_preserve_volume = False
me_cube_015.use_remesh_preserve_attributes = False
me_cube_015.use_mirror_vertex_groups = False
me_cube_015.update()
me_cube_014 = bpy.data.meshes.new('Cube.014')
me_cube_014.from_pydata([(-0.9007, 6.517, 9.385), (-0.9007, 6.717, 9.389), (-0.8007, 6.713, 9.289), (-0.8007, 6.513, 9.285), (-0.9007, 6.581, 11.06), (-0.8007, 6.585, 11.16), (-0.8007, 6.693, 11.26), (-0.9007, 6.793, 11.26), (-0.9007, 6.781, 11.06), (-0.8007, 7.866, 9.43), (-0.8007, 7.737, 9.33), (-0.9007, 7.762, 9.431), (-0.9007, 8.267, 11.19), (-0.8007, 8.367, 11.18), (-0.8007, 8.327, 10.99), (-0.9007, 8.223, 10.99), (1.097, 6.517, 9.385), (0.9993, 6.513, 9.285), (0.9993, 6.713, 9.289), (1.097, 6.717, 9.389), (1.058, 6.793, 11.26), (0.9557, 6.693, 11.26), (0.9535, 6.585, 11.16), (1.056, 6.581, 11.06), (1.059, 6.781, 11.06), (1.099, 7.762, 9.431), (0.9993, 7.737, 9.33), (0.9993, 7.866, 9.43), (0.9993, 8.367, 11.18), (1.097, 8.267, 11.19), (1.096, 8.223, 10.99), (0.9993, 8.327, 10.99), (-0.9007, 6.956, 13.36), (-0.9007, 6.96, 13.16), (-0.8007, 6.859, 13.16), (-0.8007, 6.768, 13.26), (-0.9007, 6.754, 13.36), (-0.9007, 8.49, 13.36), (-0.8007, 8.593, 13.36), (-0.8007, 8.601, 13.16), (-0.9007, 8.501, 13.16), (0.9993, 8.593, 13.36), (1.099, 8.49, 13.36), (1.099, 8.501, 13.16), (0.9993, 8.601, 13.16), (1.099, 6.956, 13.36), (1.099, 6.754, 13.36), (0.9993, 6.768, 13.26), (0.9971, 6.859, 13.16), (1.097, 6.96, 13.16), (-0.9007, 6.727, 15.12), (-0.9007, 6.525, 15.12), (-0.8007, 6.513, 15.22), (-0.8007, 6.713, 15.22), (-0.9007, 8.127, 15.12), (-0.8007, 8.108, 15.22), (-0.8007, 8.229, 15.12), (0.9993, 8.229, 15.12), (0.9993, 8.108, 15.22), (1.099, 8.127, 15.12), (1.099, 6.727, 15.12), (0.9993, 6.713, 15.22), (0.9993, 6.513, 15.22), (1.099, 6.525, 15.12), (0.9971, 5.232, 13.16), (0.9993, 5.323, 13.26), (1.099, 5.323, 13.36), (1.099, 5.123, 13.36), (1.097, 5.132, 13.16), (-0.8007, 5.232, 13.16), (-0.9007, 5.132, 13.16), (-0.9007, 5.123, 13.36), (-0.9007, 5.323, 13.36), (-0.8007, 5.323, 13.26), (0.9993, 5.123, 15.22), (1.099, 5.123, 15.12), (1.099, 5.323, 15.12), (0.9993, 5.323, 15.22), (-0.8007, 5.123, 15.22), (-0.8007, 5.323, 15.22), (-0.9007, 5.323, 15.12), (-0.9007, 5.123, 15.12), (0.9993, 3.466, 13.16), (1.099, 3.566, 13.16), (1.099, 3.577, 13.36), (0.9993, 3.476, 13.36), (-0.8007, 3.466, 13.16), (-0.8007, 3.476, 13.36), (-0.9007, 3.577, 13.36), (-0.9007, 3.566, 13.16), (0.9993, 3.846, 15.22), (0.9993, 3.731, 15.12), (1.099, 3.832, 15.12), (-0.8007, 3.846, 15.22), (-0.9007, 3.832, 15.12), (-0.8007, 3.731, 15.12), (0.9535, 5.506, 11.15), (0.9556, 5.398, 11.25), (1.058, 5.297, 11.25), (1.058, 5.304, 11.05), (1.056, 5.504, 11.05), (-0.8007, 5.506, 11.15), (-0.9007, 5.504, 11.05), (-0.9007, 5.304, 11.05), (-0.9007, 5.297, 11.25), (-0.8007, 5.398, 11.25), (0.9993, 3.603, 11.04), (1.097, 3.711, 11.03), (1.097, 3.663, 11.23), (0.9993, 3.563, 11.23), (-0.8007, 3.603, 11.05), (-0.8007, 3.563, 11.24), (-0.9007, 3.663, 11.24), (-0.9007, 3.712, 11.04), (0.9993, 5.459, 9.288), (1.097, 5.462, 9.388), (1.097, 5.262, 9.39), (0.9993, 5.259, 9.29), (-0.8007, 5.459, 9.288), (-0.8007, 5.259, 9.291), (-0.9007, 5.262, 9.391), (-0.9007, 5.462, 9.388), (0.9993, 4.218, 9.402), (0.9993, 4.353, 9.307), (1.099, 4.323, 9.406), (-0.8007, 4.218, 9.414), (-0.9007, 4.323, 9.419), (-0.8007, 4.353, 9.318)], [], [(2, 10, 26, 18), (28, 13, 39, 44), (20, 29, 43, 49), (14, 31, 27, 9), (17, 114, 118, 3), (12, 7, 33, 40), (37, 32, 50, 54), (23, 100, 115, 16), (35, 47, 65, 73), (5, 101, 96, 22), (62, 52, 79, 77), (45, 42, 59, 60), (46, 63, 76, 66), (51, 36, 72, 80), (68, 83, 108, 98), (61, 58, 55, 53), (41, 38, 56, 57), (67, 75, 92, 84), (99, 107, 124, 116), (69, 64, 97, 105), (89, 70, 104, 112), (82, 86, 111, 109), (113, 103, 120, 126), (81, 71, 88, 94), (74, 78, 93, 90), (87, 85, 91, 95), (30, 24, 19, 25), (106, 110, 125, 122), (119, 117, 123, 127), (0, 121, 102, 4), (6, 21, 48, 34), (0, 1, 2, 3), (4, 5, 6, 7, 8), (9, 10, 11), (12, 13, 14, 15), (16, 17, 18, 19), (20, 21, 22, 23, 24), (25, 26, 27), (28, 29, 30, 31), (32, 33, 34, 35, 36), (37, 38, 39, 40), (41, 42, 43, 44), (45, 46, 47, 48, 49), (50, 51, 52, 53), (54, 55, 56), (57, 58, 59), (60, 61, 62, 63), (64, 65, 66, 67, 68), (69, 70, 71, 72, 73), (74, 75, 76, 77), (78, 79, 80, 81), (82, 83, 84, 85), (86, 87, 88, 89), (90, 91, 92), (93, 94, 95), (96, 97, 98, 99, 100), (101, 102, 103, 104, 105), (106, 107, 108, 109), (110, 111, 112, 113), (114, 115, 116, 117), (118, 119, 120, 121), (122, 123, 124), (125, 126, 127), (0, 4, 8, 1), (7, 12, 15, 8), (14, 9, 11, 15), (10, 2, 1, 11), (13, 28, 31, 14), (30, 25, 27, 31), (26, 10, 9, 27), (29, 20, 24, 30), (23, 16, 19, 24), (18, 26, 25, 19), (21, 6, 5, 22), (2, 18, 17, 3), (32, 37, 40, 33), (38, 41, 44, 39), (42, 45, 49, 43), (47, 35, 34, 48), (20, 49, 48, 21), (33, 7, 6, 34), (12, 40, 39, 13), (43, 29, 28, 44), (53, 55, 54, 50), (55, 58, 57, 56), (58, 61, 60, 59), (61, 53, 52, 62), (45, 60, 63, 46), (50, 32, 36, 51), (37, 54, 56, 38), (59, 42, 41, 57), (64, 69, 73, 65), (77, 79, 78, 74), (66, 76, 75, 67), (80, 72, 71, 81), (46, 66, 65, 47), (72, 36, 35, 73), (62, 77, 76, 63), (79, 52, 51, 80), (85, 87, 86, 82), (90, 93, 95, 91), (84, 92, 91, 85), (94, 88, 87, 95), (74, 90, 92, 75), (83, 68, 67, 84), (88, 71, 70, 89), (93, 78, 81, 94), (96, 101, 105, 97), (109, 111, 110, 106), (107, 99, 98, 108), (112, 104, 103, 113), (82, 109, 108, 83), (97, 64, 68, 98), (104, 70, 69, 105), (111, 86, 89, 112), (117, 119, 118, 114), (122, 125, 127, 123), (123, 117, 116, 124), (126, 120, 119, 127), (106, 122, 124, 107), (115, 100, 99, 116), (120, 103, 102, 121), (125, 110, 113, 126), (4, 102, 101, 5), (100, 23, 22, 96), (114, 17, 16, 115), (121, 0, 3, 118), (8, 15, 11, 1)])
me_cube_014.use_remesh_preserve_volume = False
me_cube_014.use_remesh_preserve_attributes = False
me_cube_014.use_mirror_vertex_groups = False
me_cube_014.update()
me_cube_013 = bpy.data.meshes.new('Cube.013')
me_cube_013.from_pydata([(-0.9026, 10.58, 9.462), (-0.9026, 10.78, 9.462), (-0.8026, 10.78, 9.362), (-0.8026, 10.58, 9.362), (-0.9026, 10.58, 11.26), (-0.8026, 10.58, 11.36), (-0.8026, 10.68, 11.46), (-0.9026, 10.78, 11.46), (-0.9026, 10.78, 11.26), (-0.8026, 12.68, 9.462), (-0.8026, 12.58, 9.362), (-0.9026, 12.58, 9.462), (-0.9026, 12.58, 11.46), (-0.8026, 12.68, 11.46), (-0.8026, 12.68, 11.26), (-0.9026, 12.58, 11.26), (1.097, 10.58, 9.462), (0.9974, 10.58, 9.362), (0.9974, 10.78, 9.362), (1.097, 10.78, 9.462), (1.097, 10.78, 11.46), (0.9974, 10.68, 11.46), (0.9974, 10.58, 11.36), (1.097, 10.58, 11.26), (1.097, 10.78, 11.26), (1.097, 12.58, 9.462), (0.9974, 12.58, 9.362), (0.9974, 12.68, 9.462), (0.9974, 12.68, 11.46), (1.097, 12.58, 11.46), (1.097, 12.58, 11.26), (0.9974, 12.68, 11.26), (-0.9026, 10.78, 13.62), (-0.9026, 10.78, 13.42), (-0.8026, 10.68, 13.42), (-0.8026, 10.58, 13.52), (-0.9026, 10.58, 13.62), (-0.9026, 12.58, 13.62), (-0.8026, 12.68, 13.62), (-0.8026, 12.68, 13.42), (-0.9026, 12.58, 13.42), (0.9974, 12.68, 13.62), (1.097, 12.58, 13.62), (1.097, 12.58, 13.42), (0.9974, 12.68, 13.42), (1.097, 10.78, 13.62), (1.097, 10.58, 13.62), (0.9974, 10.58, 13.52), (0.9974, 10.68, 13.42), (1.097, 10.78, 13.42), (-0.9026, 10.78, 15.0), (-0.9026, 10.58, 15.0), (-0.8026, 10.58, 15.1), (-0.8026, 10.78, 15.1), (-0.9026, 12.58, 15.0), (-0.8026, 12.58, 15.1), (-0.8026, 12.68, 15.0), (0.9974, 12.68, 15.0), (0.9974, 12.58, 15.1), (1.097, 12.58, 15.0), (1.097, 10.78, 15.0), (0.9974, 10.78, 15.1), (0.9974, 10.58, 15.1), (1.097, 10.58, 15.0), (-0.9026, 9.388, 9.462), (-0.8026, 9.388, 9.362), (-0.8026, 9.288, 9.462), (-0.9026, 9.388, 11.26), (-0.8026, 9.288, 11.26), (-0.8026, 9.388, 11.36), (1.097, 9.388, 11.26), (0.9974, 9.388, 11.36), (0.9974, 9.288, 11.26), (1.097, 9.388, 9.462), (0.9974, 9.288, 9.462), (0.9974, 9.388, 9.362), (0.9974, 10.4, 13.52), (1.097, 10.4, 13.62), (0.9974, 10.3, 13.62), (-0.8026, 10.4, 13.52), (-0.8026, 10.3, 13.62), (-0.9026, 10.4, 13.62), (0.9974, 10.4, 15.1), (0.9974, 10.3, 15.0), (1.097, 10.4, 15.0), (-0.8026, 10.4, 15.1), (-0.9026, 10.4, 15.0), (-0.8026, 10.3, 15.0)], [], [(2, 10, 26, 18), (28, 13, 39, 44), (20, 29, 43, 49), (14, 31, 27, 9), (3, 17, 75, 65), (22, 5, 69, 71), (46, 63, 84, 77), (12, 7, 33, 40), (16, 23, 70, 73), (35, 47, 76, 79), (62, 52, 85, 82), (51, 36, 81, 86), (61, 58, 55, 53), (45, 42, 59, 60), (80, 78, 83, 87), (30, 24, 19, 25), (6, 21, 48, 34), (4, 0, 64, 67), (72, 68, 66, 74), (37, 32, 50, 54), (41, 38, 56, 57), (0, 1, 2, 3), (4, 5, 6, 7, 8), (9, 10, 11), (12, 13, 14, 15), (16, 17, 18, 19), (20, 21, 22, 23, 24), (25, 26, 27), (28, 29, 30, 31), (32, 33, 34, 35, 36), (37, 38, 39, 40), (41, 42, 43, 44), (45, 46, 47, 48, 49), (50, 51, 52, 53), (54, 55, 56), (57, 58, 59), (60, 61, 62, 63), (64, 65, 66), (67, 68, 69), (70, 71, 72), (73, 74, 75), (76, 77, 78), (79, 80, 81), (82, 83, 84), (85, 86, 87), (0, 4, 8, 1), (7, 12, 15, 8), (14, 9, 11, 15), (10, 2, 1, 11), (13, 28, 31, 14), (30, 25, 27, 31), (26, 10, 9, 27), (29, 20, 24, 30), (23, 16, 19, 24), (18, 26, 25, 19), (21, 6, 5, 22), (2, 18, 17, 3), (32, 37, 40, 33), (38, 41, 44, 39), (42, 45, 49, 43), (47, 35, 34, 48), (6, 34, 33, 7), (39, 13, 12, 40), (20, 49, 48, 21), (43, 29, 28, 44), (53, 55, 54, 50), (55, 58, 57, 56), (58, 61, 60, 59), (61, 53, 52, 62), (41, 57, 59, 42), (63, 46, 45, 60), (36, 51, 50, 32), (56, 38, 37, 54), (66, 68, 67, 64), (72, 74, 73, 70), (71, 69, 68, 72), (65, 75, 74, 66), (4, 67, 69, 5), (70, 23, 22, 71), (75, 17, 16, 73), (3, 65, 64, 0), (78, 80, 79, 76), (82, 85, 87, 83), (83, 78, 77, 84), (80, 87, 86, 81), (62, 82, 84, 63), (76, 47, 46, 77), (51, 86, 85, 52), (81, 36, 35, 79), (8, 15, 11, 1)])
me_cube_013.use_remesh_preserve_volume = False
me_cube_013.use_remesh_preserve_attributes = False
me_cube_013.use_mirror_vertex_groups = False
me_cube_013.update()
me_cube_012 = bpy.data.meshes.new('Cube.012')
me_cube_012.from_pydata([(-0.9448, 17.08, 9.458), (-0.9448, 17.28, 9.458), (-0.8448, 17.27, 9.358), (-0.8448, 17.07, 9.358), (-0.9448, 17.32, 11.24), (-0.8448, 17.33, 11.34), (-0.8448, 17.42, 11.44), (-0.9448, 17.52, 11.44), (-0.9448, 17.52, 11.24), (-0.8448, 19.17, 9.458), (-0.8448, 19.07, 9.358), (-0.9448, 19.07, 9.458), (-0.9448, 19.05, 11.46), (-0.8448, 19.15, 11.46), (-0.8448, 19.17, 11.26), (-0.9448, 19.07, 11.26), (0.9728, 17.08, 9.458), (0.8728, 17.07, 9.358), (0.8728, 17.27, 9.358), (0.9728, 17.28, 9.458), (0.9728, 17.52, 11.46), (0.8728, 17.42, 11.46), (0.8728, 17.33, 11.36), (0.9728, 17.32, 11.26), (0.9728, 17.52, 11.26), (0.9728, 19.07, 9.458), (0.8728, 19.07, 9.358), (0.8728, 19.17, 9.458), (0.8728, 19.15, 11.46), (0.9728, 19.05, 11.46), (0.9728, 19.07, 11.26), (0.8728, 19.17, 11.26), (-0.9448, 17.22, 13.14), (-0.9448, 17.28, 12.95), (-0.8448, 17.18, 12.94), (-0.8448, 17.07, 13.06), (-0.9448, 16.97, 13.19), (-0.9448, 18.67, 13.3), (-0.8448, 18.79, 13.3), (-0.8448, 18.85, 13.11), (-0.9448, 18.75, 13.1), (0.8728, 18.79, 13.3), (0.9728, 18.67, 13.3), (0.9728, 18.75, 13.11), (0.8728, 18.85, 13.11), (0.9728, 17.22, 13.16), (0.9727, 16.97, 13.21), (0.8727, 17.07, 13.08), (0.8728, 17.18, 12.95), (0.9728, 17.28, 12.96), (-0.9448, 16.19, 15.02), (-0.9448, 15.97, 15.0), (-0.8448, 15.92, 15.1), (-0.8448, 16.09, 15.14), (-0.9448, 17.93, 14.62), (-0.8448, 17.89, 14.73), (-0.8448, 18.04, 14.62), (0.8728, 18.04, 14.62), (0.8728, 17.89, 14.73), (0.9728, 17.93, 14.62), (0.9728, 16.19, 15.02), (0.8728, 16.09, 15.14), (0.8727, 15.92, 15.1), (0.9727, 15.97, 15.0), (0.8714, 15.39, 12.1), (0.8715, 15.47, 12.27), (0.9715, 15.4, 12.34), (0.9715, 15.3, 12.16), (-0.8458, 15.47, 12.27), (-0.8459, 15.39, 12.1), (-0.9459, 15.3, 12.16), (-0.9458, 15.4, 12.34), (0.8714, 14.08, 13.51), (0.8714, 14.12, 13.34), (0.9714, 14.2, 13.24), (0.9714, 14.29, 13.44), (0.9714, 14.15, 13.58), (-0.8459, 14.08, 13.51), (-0.9458, 14.15, 13.58), (-0.9458, 14.29, 13.44), (-0.9459, 14.2, 13.24), (-0.8459, 14.12, 13.34), (0.8728, 14.84, 9.381), (0.9728, 14.74, 9.384), (0.8728, 14.72, 9.284), (-0.8467, 14.84, 9.381), (-0.8468, 14.72, 9.284), (-0.9467, 14.74, 9.384), (0.8728, 13.15, 9.39), (0.8728, 13.23, 9.292), (0.9728, 13.26, 9.392), (-0.8467, 13.15, 9.39), (-0.9467, 13.26, 9.392), (-0.8468, 13.23, 9.292), (-0.9448, 16.47, 9.458), (-0.8448, 16.47, 9.358), (-0.8448, 16.37, 9.458), (-0.9448, 16.47, 11.26), (-0.8448, 16.37, 11.26), (-0.8448, 16.47, 11.36), (0.9728, 16.47, 11.26), (0.8728, 16.47, 11.36), (0.8728, 16.37, 11.26), (0.9728, 16.47, 9.458), (0.8728, 16.37, 9.458), (0.8728, 16.47, 9.358), (0.8723, 16.29, 13.18), (0.8724, 16.45, 13.23), (0.9725, 16.42, 13.34), (0.9723, 16.23, 13.27), (-0.8451, 16.45, 13.23), (-0.8451, 16.29, 13.18), (-0.9451, 16.23, 13.27), (-0.945, 16.42, 13.34), (0.9723, 15.34, 14.69), (0.9723, 15.46, 14.53), (0.9725, 15.61, 14.67), (0.8725, 15.55, 14.75), (0.8724, 15.41, 14.76), (-0.945, 15.61, 14.67), (-0.9451, 15.46, 14.53), (-0.9451, 15.34, 14.69), (-0.8451, 15.41, 14.76), (-0.845, 15.55, 14.75), (0.8714, 13.66, 13.94), (0.9714, 13.73, 14.01), (0.8714, 13.66, 14.08), (-0.8459, 13.66, 13.94), (-0.8458, 13.66, 14.08), (-0.9458, 13.73, 14.01), (0.9723, 14.92, 15.12), (0.8724, 14.99, 15.19), (0.8723, 14.85, 15.19), (-0.9451, 14.92, 15.12), (-0.8451, 14.85, 15.19), (-0.8451, 14.99, 15.19)], [], [(2, 10, 26, 18), (28, 13, 39, 44), (20, 29, 43, 49), (6, 21, 48, 34), (3, 17, 105, 95), (16, 23, 100, 103), (67, 74, 90, 83), (35, 47, 107, 110), (22, 5, 99, 101), (12, 7, 33, 40), (62, 52, 123, 117), (45, 42, 59, 60), (46, 63, 116, 108), (51, 36, 113, 119), (120, 112, 71, 79), (69, 64, 82, 85), (80, 70, 87, 92), (86, 84, 89, 93), (102, 98, 96, 104), (73, 81, 91, 88), (76, 114, 130, 125), (109, 115, 75, 66), (118, 122, 135, 131), (4, 0, 94, 97), (14, 31, 27, 9), (30, 24, 19, 25), (111, 106, 65, 68), (41, 38, 56, 57), (61, 58, 55, 53), (37, 32, 50, 54), (121, 78, 129, 133), (77, 72, 124, 127), (132, 134, 128, 126), (0, 1, 2, 3), (4, 5, 6, 7, 8), (9, 10, 11), (12, 13, 14, 15), (16, 17, 18, 19), (20, 21, 22, 23, 24), (25, 26, 27), (28, 29, 30, 31), (32, 33, 34, 35, 36), (37, 38, 39, 40), (41, 42, 43, 44), (45, 46, 47, 48, 49), (50, 51, 52, 53), (54, 55, 56), (57, 58, 59), (60, 61, 62, 63), (64, 65, 66, 67), (68, 69, 70, 71), (72, 73, 74, 75, 76), (77, 78, 79, 80, 81), (82, 83, 84), (85, 86, 87), (88, 89, 90), (91, 92, 93), (94, 95, 96), (97, 98, 99), (100, 101, 102), (103, 104, 105), (106, 107, 108, 109), (110, 111, 112, 113), (114, 115, 116, 117, 118), (119, 120, 121, 122, 123), (124, 125, 126), (127, 128, 129), (130, 131, 132), (133, 134, 135), (0, 4, 8, 1), (7, 12, 15, 8), (14, 9, 11, 15), (10, 2, 1, 11), (13, 28, 31, 14), (30, 25, 27, 31), (26, 10, 9, 27), (29, 20, 24, 30), (23, 16, 19, 24), (18, 26, 25, 19), (21, 6, 5, 22), (2, 18, 17, 3), (32, 37, 40, 33), (38, 41, 44, 39), (42, 45, 49, 43), (47, 35, 34, 48), (12, 40, 39, 13), (43, 29, 28, 44), (48, 21, 20, 49), (6, 34, 33, 7), (53, 55, 54, 50), (55, 58, 57, 56), (58, 61, 60, 59), (61, 53, 52, 62), (45, 60, 63, 46), (50, 32, 36, 51), (37, 54, 56, 38), (59, 42, 41, 57), (64, 69, 68, 65), (72, 77, 81, 73), (66, 75, 74, 67), (79, 71, 70, 80), (109, 66, 65, 106), (113, 36, 35, 110), (114, 76, 75, 115), (123, 52, 51, 119), (84, 86, 85, 82), (88, 91, 93, 89), (83, 90, 89, 84), (92, 87, 86, 93), (67, 83, 82, 64), (87, 70, 69, 85), (91, 81, 80, 92), (90, 74, 73, 88), (96, 98, 97, 94), (102, 104, 103, 100), (101, 99, 98, 102), (95, 105, 104, 96), (3, 95, 94, 0), (99, 5, 4, 97), (16, 103, 105, 17), (100, 23, 22, 101), (46, 108, 107, 47), (71, 112, 111, 68), (62, 117, 116, 63), (78, 121, 120, 79), (122, 118, 117, 123), (112, 120, 119, 113), (115, 109, 108, 116), (106, 111, 110, 107), (126, 128, 127, 124), (132, 126, 125, 130), (128, 134, 133, 129), (134, 132, 131, 135), (77, 127, 129, 78), (135, 122, 121, 133), (76, 125, 124, 72), (118, 131, 130, 114), (8, 15, 11, 1)])
me_cube_012.use_remesh_preserve_volume = False
me_cube_012.use_remesh_preserve_attributes = False
me_cube_012.use_mirror_vertex_groups = False
me_cube_012.update()
me_cube_011 = bpy.data.meshes.new('Cube.011')
me_cube_011.from_pydata([(-0.9, 21.34, 9.357), (-1.0, 21.45, 9.364), (-0.9, 21.41, 9.264), (-0.9, 22.03, 11.17), (-0.9, 22.07, 11.36), (-1.0, 22.17, 11.36), (-1.0, 22.13, 11.16), (-0.9, 23.34, 9.357), (-0.9, 23.21, 9.264), (-1.0, 23.24, 9.364), (-1.0, 23.97, 11.36), (-0.9, 24.07, 11.36), (-0.9, 24.03, 11.17), (-1.0, 23.92, 11.16), (0.9, 21.34, 9.357), (0.9, 21.41, 9.264), (1.0, 21.45, 9.364), (1.0, 22.17, 11.36), (0.9, 22.07, 11.36), (0.9, 22.03, 11.17), (1.0, 22.13, 11.16), (1.0, 23.24, 9.364), (0.9, 23.21, 9.264), (0.9, 23.34, 9.357), (0.9, 24.07, 11.36), (1.0, 23.97, 11.36), (1.0, 23.92, 11.16), (0.9, 24.03, 11.17), (-1.0, 22.17, 13.27), (-1.0, 22.17, 13.07), (-0.9, 22.07, 13.07), (-0.9, 21.97, 13.17), (-1.0, 21.97, 13.27), (-1.0, 23.97, 13.27), (-0.9, 24.07, 13.27), (-0.9, 24.07, 13.07), (-1.0, 23.97, 13.07), (0.9, 24.07, 13.27), (1.0, 23.97, 13.27), (1.0, 23.97, 13.07), (0.9, 24.07, 13.07), (1.0, 22.17, 13.27), (1.0, 21.97, 13.27), (0.9, 21.97, 13.17), (0.9, 22.07, 13.07), (1.0, 22.17, 13.07), (-1.0, 22.17, 14.8), (-1.0, 21.97, 14.8), (-0.9, 21.97, 14.9), (-0.9, 22.17, 14.9), (-1.0, 23.97, 14.8), (-0.9, 23.97, 14.9), (-0.9, 24.07, 14.8), (0.9, 24.07, 14.8), (0.9, 23.97, 14.9), (1.0, 23.97, 14.8), (1.0, 22.17, 14.8), (0.9, 22.17, 14.9), (0.9, 21.97, 14.9), (1.0, 21.97, 14.8), (0.9, 20.72, 13.17), (0.9, 20.92, 13.17), (1.0, 20.92, 13.27), (1.0, 20.72, 13.27), (-0.9, 20.72, 13.17), (-1.0, 20.72, 13.27), (-1.0, 20.92, 13.27), (-0.9, 20.92, 13.17), (0.9, 20.86, 15.0), (1.0, 20.75, 15.0), (1.0, 20.72, 14.8), (1.0, 20.92, 14.8), (0.9, 20.92, 14.9), (-0.9, 20.86, 15.0), (-0.9, 20.92, 14.9), (-1.0, 20.92, 14.8), (-1.0, 20.72, 14.8), (-1.0, 20.75, 15.0), (0.9, 19.44, 13.17), (1.0, 19.44, 13.27), (0.9, 19.34, 13.27), (-0.9, 19.44, 13.17), (-0.9, 19.34, 13.27), (-1.0, 19.44, 13.27), (0.9, 19.37, 15.0), (0.9, 19.34, 14.8), (1.0, 19.44, 14.8), (1.0, 19.48, 15.0), (-0.9, 19.37, 15.0), (-1.0, 19.48, 15.0), (-1.0, 19.44, 14.8), (-0.9, 19.34, 14.8), (0.9, 21.1, 15.68), (0.9, 21.03, 15.78), (1.0, 20.99, 15.68), (-0.9, 21.1, 15.68), (-1.0, 20.99, 15.68), (-0.9, 21.03, 15.78), (0.9, 19.62, 15.68), (1.0, 19.72, 15.68), (0.9, 19.75, 15.78), (-0.9, 19.62, 15.68), (-0.9, 19.75, 15.78), (-1.0, 19.72, 15.68)], [], [(2, 8, 22, 15), (24, 11, 35, 40), (17, 25, 39, 45), (4, 18, 44, 30), (19, 3, 0, 14), (12, 27, 23, 7), (42, 59, 71, 62), (10, 5, 29, 36), (26, 20, 16, 21), (31, 43, 61, 67), (58, 48, 74, 72), (47, 32, 66, 75), (57, 54, 51, 49), (41, 38, 55, 56), (64, 60, 78, 81), (63, 70, 86, 79), (33, 28, 46, 50), (37, 34, 52, 53), (88, 84, 98, 101), (76, 65, 83, 90), (68, 73, 95, 92), (82, 80, 85, 91), (93, 97, 102, 100), (87, 69, 94, 99), (77, 89, 103, 96), (0, 1, 2), (3, 4, 5, 6), (7, 8, 9), (10, 11, 12, 13), (14, 15, 16), (17, 18, 19, 20), (21, 22, 23), (24, 25, 26, 27), (28, 29, 30, 31, 32), (33, 34, 35, 36), (37, 38, 39, 40), (41, 42, 43, 44, 45), (46, 47, 48, 49), (50, 51, 52), (53, 54, 55), (56, 57, 58, 59), (60, 61, 62, 63), (64, 65, 66, 67), (68, 69, 70, 71, 72), (73, 74, 75, 76, 77), (78, 79, 80), (81, 82, 83), (84, 85, 86, 87), (88, 89, 90, 91), (92, 93, 94), (95, 96, 97), (98, 99, 100), (101, 102, 103), (0, 3, 6, 1), (5, 10, 13, 6), (12, 7, 9, 13), (8, 2, 1, 9), (11, 24, 27, 12), (26, 21, 23, 27), (22, 8, 7, 23), (25, 17, 20, 26), (19, 14, 16, 20), (15, 22, 21, 16), (18, 4, 3, 19), (2, 15, 14, 0), (28, 33, 36, 29), (34, 37, 40, 35), (38, 41, 45, 39), (43, 31, 30, 44), (4, 30, 29, 5), (35, 11, 10, 36), (17, 45, 44, 18), (39, 25, 24, 40), (49, 51, 50, 46), (51, 54, 53, 52), (54, 57, 56, 55), (57, 49, 48, 58), (37, 53, 55, 38), (59, 42, 41, 56), (32, 47, 46, 28), (52, 34, 33, 50), (60, 64, 67, 61), (72, 74, 73, 68), (70, 63, 62, 71), (65, 76, 75, 66), (58, 72, 71, 59), (61, 43, 42, 62), (47, 75, 74, 48), (66, 32, 31, 67), (80, 82, 81, 78), (84, 88, 91, 85), (85, 80, 79, 86), (82, 91, 90, 83), (69, 87, 86, 70), (78, 60, 63, 79), (83, 65, 64, 81), (89, 77, 76, 90), (92, 95, 97, 93), (100, 102, 101, 98), (93, 100, 99, 94), (102, 97, 96, 103), (88, 101, 103, 89), (95, 73, 77, 96), (87, 99, 98, 84), (94, 69, 68, 92), (6, 13, 9, 1)])
me_cube_011.use_remesh_preserve_volume = False
me_cube_011.use_remesh_preserve_attributes = False
me_cube_011.use_mirror_vertex_groups = False
me_cube_011.update()
me_cube_010 = bpy.data.meshes.new('Cube.010')
me_cube_010.from_pydata([(-1.0, 27.3, 9.458), (-1.0, 27.5, 9.458), (-0.9, 27.5, 9.358), (-0.9, 27.3, 9.358), (-1.0, 27.3, 11.26), (-0.9, 27.3, 11.36), (-0.9, 27.4, 11.46), (-1.0, 27.5, 11.46), (-1.0, 27.5, 11.26), (-0.9, 29.4, 9.458), (-0.9, 29.3, 9.358), (-1.0, 29.3, 9.458), (-1.0, 29.3, 11.46), (-0.9, 29.4, 11.46), (-0.9, 29.4, 11.26), (-1.0, 29.3, 11.26), (1.0, 27.3, 9.458), (0.9, 27.3, 9.358), (0.9, 27.5, 9.358), (1.0, 27.5, 9.458), (1.0, 27.5, 11.46), (0.9, 27.4, 11.46), (0.9, 27.3, 11.36), (1.0, 27.3, 11.26), (1.0, 27.5, 11.26), (1.0, 29.3, 9.458), (0.9, 29.3, 9.358), (0.9, 29.4, 9.458), (0.9, 29.4, 11.46), (1.0, 29.3, 11.46), (1.0, 29.3, 11.26), (0.9, 29.4, 11.26), (-1.0, 27.5, 13.33), (-1.0, 27.5, 13.13), (-0.9, 27.4, 13.13), (-0.9, 27.3, 13.23), (-1.0, 27.3, 13.33), (-1.0, 29.3, 13.33), (-0.9, 29.4, 13.33), (-0.9, 29.4, 13.13), (-1.0, 29.3, 13.13), (0.9, 29.4, 13.33), (1.0, 29.3, 13.33), (1.0, 29.3, 13.13), (0.9, 29.4, 13.13), (1.0, 27.5, 13.33), (1.0, 27.3, 13.33), (0.9, 27.3, 13.23), (0.9, 27.4, 13.13), (1.0, 27.5, 13.13), (-1.0, 27.5, 14.81), (-1.0, 27.3, 14.81), (-0.9, 27.3, 14.91), (-0.9, 27.5, 14.91), (-1.0, 29.3, 14.81), (-0.9, 29.3, 14.91), (-0.9, 29.4, 14.81), (0.9, 29.4, 14.81), (0.9, 29.3, 14.91), (1.0, 29.3, 14.81), (1.0, 27.5, 14.81), (0.9, 27.5, 14.91), (0.9, 27.3, 14.91), (1.0, 27.3, 14.81), (-1.0, 25.09, 9.458), (-0.9, 25.09, 9.358), (-0.9, 24.99, 9.458), (-1.0, 25.09, 11.26), (-0.9, 24.99, 11.26), (-0.9, 25.09, 11.36), (1.0, 25.09, 11.26), (0.9, 25.09, 11.36), (0.9, 24.99, 11.26), (1.0, 25.09, 9.458), (0.9, 24.99, 9.458), (0.9, 25.09, 9.358), (0.9, 25.09, 13.23), (1.0, 25.09, 13.33), (0.9, 24.99, 13.33), (-0.9, 25.09, 13.23), (-0.9, 24.99, 13.33), (-1.0, 25.09, 13.33), (0.9, 25.09, 14.91), (0.9, 24.99, 14.81), (1.0, 25.09, 14.81), (-0.9, 25.09, 14.91), (-1.0, 25.09, 14.81), (-0.9, 24.99, 14.81)], [], [(2, 10, 26, 18), (28, 13, 39, 44), (20, 29, 43, 49), (4, 0, 64, 67), (3, 17, 75, 65), (35, 47, 76, 79), (46, 63, 84, 77), (22, 5, 69, 71), (12, 7, 33, 40), (16, 23, 70, 73), (62, 52, 85, 82), (51, 36, 81, 86), (6, 21, 48, 34), (45, 42, 59, 60), (80, 78, 83, 87), (61, 58, 55, 53), (72, 68, 66, 74), (14, 31, 27, 9), (30, 24, 19, 25), (41, 38, 56, 57), (37, 32, 50, 54), (0, 1, 2, 3), (4, 5, 6, 7, 8), (9, 10, 11), (12, 13, 14, 15), (16, 17, 18, 19), (20, 21, 22, 23, 24), (25, 26, 27), (28, 29, 30, 31), (32, 33, 34, 35, 36), (37, 38, 39, 40), (41, 42, 43, 44), (45, 46, 47, 48, 49), (50, 51, 52, 53), (54, 55, 56), (57, 58, 59), (60, 61, 62, 63), (64, 65, 66), (67, 68, 69), (70, 71, 72), (73, 74, 75), (76, 77, 78), (79, 80, 81), (82, 83, 84), (85, 86, 87), (0, 4, 8, 1), (7, 12, 15, 8), (14, 9, 11, 15), (10, 2, 1, 11), (13, 28, 31, 14), (30, 25, 27, 31), (26, 10, 9, 27), (29, 20, 24, 30), (23, 16, 19, 24), (18, 26, 25, 19), (21, 6, 5, 22), (2, 18, 17, 3), (32, 37, 40, 33), (38, 41, 44, 39), (42, 45, 49, 43), (47, 35, 34, 48), (28, 44, 43, 29), (48, 21, 20, 49), (6, 34, 33, 7), (39, 13, 12, 40), (53, 55, 54, 50), (55, 58, 57, 56), (58, 61, 60, 59), (61, 53, 52, 62), (41, 57, 59, 42), (63, 46, 45, 60), (36, 51, 50, 32), (56, 38, 37, 54), (66, 68, 67, 64), (72, 74, 73, 70), (71, 69, 68, 72), (65, 75, 74, 66), (78, 80, 79, 76), (82, 85, 87, 83), (83, 78, 77, 84), (80, 87, 86, 81), (3, 65, 64, 0), (69, 5, 4, 67), (16, 73, 75, 17), (62, 82, 84, 63), (76, 47, 46, 77), (51, 86, 85, 52), (70, 23, 22, 71), (35, 79, 81, 36), (8, 15, 11, 1)])
me_cube_010.use_remesh_preserve_volume = False
me_cube_010.use_remesh_preserve_attributes = False
me_cube_010.use_mirror_vertex_groups = False
me_cube_010.update()
me_cube_009 = bpy.data.meshes.new('Cube.009')
me_cube_009.from_pydata([(-1.0, -15.57, 21.49), (-0.9, -15.57, 21.39), (-0.9, -15.67, 21.49), (-1.0, -15.77, 24.28), (-0.9, -15.77, 24.38), (-0.9, -15.57, 24.38), (-1.0, -15.57, 24.28), (-0.9, -13.67, 21.49), (-0.9, -13.77, 21.39), (-1.0, -13.77, 21.49), (-1.0, -13.77, 24.28), (-0.9, -13.77, 24.38), (-0.9, -13.67, 24.28), (0.9, -15.67, 21.49), (0.9, -15.57, 21.39), (1.0, -15.57, 21.49), (1.0, -15.57, 24.28), (0.9, -15.57, 24.38), (0.9, -15.77, 24.38), (1.0, -15.77, 24.28), (1.0, -13.77, 21.49), (0.9, -13.77, 21.39), (0.9, -13.67, 21.49), (0.9, -13.67, 24.28), (0.9, -13.77, 24.38), (1.0, -13.77, 24.28), (-1.0, -15.77, 22.72), (-1.0, -15.57, 22.72), (-1.0, -15.57, 22.52), (-0.9, -15.67, 22.52), (-0.9, -15.77, 22.62), (-1.0, -13.77, 22.52), (-1.0, -13.77, 22.72), (-0.9, -13.67, 22.72), (-0.9, -13.67, 22.52), (0.9, -13.67, 22.52), (0.9, -13.67, 22.72), (1.0, -13.77, 22.72), (1.0, -13.77, 22.52), (1.0, -15.57, 22.52), (1.0, -15.57, 22.72), (1.0, -15.77, 22.72), (0.9, -15.77, 22.62), (0.9, -15.67, 22.52), (-1.0, -16.14, 22.72), (-0.9, -16.14, 22.62), (-0.9, -16.24, 22.72), (-1.0, -16.14, 24.28), (-0.9, -16.24, 24.28), (-0.9, -16.14, 24.38), (0.9, -16.14, 24.38), (0.9, -16.24, 24.28), (1.0, -16.14, 24.28), (1.0, -16.14, 22.72), (0.9, -16.24, 22.72), (0.9, -16.14, 22.62)], [], [(3, 26, 44, 47), (12, 23, 36, 33), (25, 16, 40, 37), (28, 31, 9, 0), (43, 29, 2, 13), (18, 4, 49, 50), (51, 48, 46, 54), (41, 19, 52, 53), (38, 39, 15, 20), (17, 24, 11, 5), (34, 35, 22, 7), (30, 42, 55, 45), (6, 10, 32, 27), (0, 1, 2), (3, 4, 5, 6), (7, 8, 9), (10, 11, 12), (13, 14, 15), (16, 17, 18, 19), (20, 21, 22), (23, 24, 25), (26, 27, 28, 29, 30), (31, 32, 33, 34), (35, 36, 37, 38), (39, 40, 41, 42, 43), (44, 45, 46), (47, 48, 49), (50, 51, 52), (53, 54, 55), (26, 3, 6, 27), (5, 11, 10, 6), (34, 7, 9, 31), (8, 1, 0, 9), (11, 24, 23, 12), (38, 20, 22, 35), (21, 8, 7, 22), (24, 17, 16, 25), (43, 13, 15, 39), (14, 21, 20, 15), (17, 5, 4, 18), (1, 14, 13, 2), (2, 29, 28, 0), (12, 33, 32, 10), (25, 37, 36, 23), (19, 41, 40, 16), (29, 43, 42, 30), (39, 38, 37, 40), (35, 34, 33, 36), (31, 28, 27, 32), (46, 48, 47, 44), (50, 49, 48, 51), (51, 54, 53, 52), (45, 55, 54, 46), (41, 53, 55, 42), (44, 26, 30, 45), (3, 47, 49, 4), (52, 19, 18, 50), (1, 8, 21, 14)])
me_cube_009.use_remesh_preserve_volume = False
me_cube_009.use_remesh_preserve_attributes = False
me_cube_009.use_mirror_vertex_groups = False
me_cube_009.update()
me_cube_007 = bpy.data.meshes.new('Cube.007')
me_cube_007.from_pydata([(-0.9, -3.132, 18.46), (-1.0, -3.032, 18.46), (-0.9, -3.032, 18.36), (-0.9, -3.132, 22.33), (-0.9, -3.232, 22.43), (-1.0, -3.232, 22.53), (-1.0, -3.032, 22.53), (-1.0, -3.032, 22.33), (-0.9, -1.132, 18.46), (-0.9, -1.232, 18.36), (-1.0, -1.232, 18.46), (-1.0, -1.232, 22.53), (-0.9, -1.132, 22.53), (-0.9, -1.132, 22.33), (-1.0, -1.232, 22.33), (0.9, -3.132, 18.46), (0.9, -3.032, 18.36), (1.0, -3.032, 18.46), (1.0, -3.032, 22.53), (1.0, -3.232, 22.53), (0.9, -3.232, 22.43), (0.9, -3.132, 22.33), (1.0, -3.032, 22.33), (1.0, -1.232, 18.46), (0.9, -1.232, 18.36), (0.9, -1.132, 18.46), (0.9, -1.132, 22.53), (1.0, -1.232, 22.53), (1.0, -1.232, 22.33), (0.9, -1.132, 22.33), (-1.0, -3.032, 24.19), (-1.0, -3.232, 24.19), (-0.9, -3.232, 24.29), (-0.9, -3.032, 24.29), (-1.0, -1.232, 24.19), (-0.9, -1.232, 24.29), (-0.9, -1.132, 24.19), (0.9, -1.132, 24.19), (0.9, -1.232, 24.29), (1.0, -1.232, 24.19), (1.0, -3.032, 24.19), (0.9, -3.032, 24.29), (0.9, -3.232, 24.29), (1.0, -3.232, 24.19), (0.9, -4.97, 22.33), (0.9, -4.87, 22.43), (1.0, -4.874, 22.53), (1.0, -5.074, 22.53), (1.0, -5.07, 22.33), (-0.9, -4.97, 22.33), (-1.0, -5.07, 22.33), (-1.0, -5.074, 22.53), (-1.0, -4.874, 22.53), (-0.9, -4.87, 22.43), (0.9, -5.137, 24.29), (1.0, -5.133, 24.19), (1.0, -4.933, 24.19), (0.9, -4.937, 24.29), (-0.9, -5.137, 24.29), (-0.9, -4.937, 24.29), (-1.0, -4.933, 24.19), (-1.0, -5.133, 24.19), (0.9, -6.775, 22.33), (1.0, -6.675, 22.33), (1.0, -6.675, 22.53), (0.9, -6.775, 22.53), (-0.9, -6.775, 22.33), (-0.9, -6.775, 22.53), (-1.0, -6.675, 22.53), (-1.0, -6.675, 22.33), (0.9, -6.675, 24.29), (0.9, -6.775, 24.19), (1.0, -6.675, 24.19), (-0.9, -6.675, 24.29), (-1.0, -6.675, 24.19), (-0.9, -6.775, 24.19), (0.9, -4.97, 18.47), (1.0, -5.07, 18.47), (0.9, -5.07, 18.37), (-0.9, -4.97, 18.47), (-0.9, -5.07, 18.37), (-1.0, -5.07, 18.47), (0.9, -6.775, 18.47), (0.9, -6.675, 18.37), (1.0, -6.675, 18.47), (-0.9, -6.775, 18.47), (-1.0, -6.675, 18.47), (-0.9, -6.675, 18.37)], [], [(2, 9, 24, 16), (26, 12, 36, 37), (18, 27, 39, 40), (4, 20, 45, 53), (21, 3, 0, 15), (19, 43, 56, 46), (42, 32, 59, 57), (31, 5, 52, 60), (13, 29, 25, 8), (28, 22, 17, 23), (69, 50, 81, 86), (11, 6, 30, 34), (41, 38, 35, 33), (47, 55, 72, 64), (80, 78, 83, 87), (62, 66, 85, 82), (48, 63, 84, 77), (54, 58, 73, 70), (67, 65, 71, 75), (49, 44, 76, 79), (61, 51, 68, 74), (0, 1, 2), (3, 4, 5, 6, 7), (8, 9, 10), (11, 12, 13, 14), (15, 16, 17), (18, 19, 20, 21, 22), (23, 24, 25), (26, 27, 28, 29), (30, 31, 32, 33), (34, 35, 36), (37, 38, 39), (40, 41, 42, 43), (44, 45, 46, 47, 48), (49, 50, 51, 52, 53), (54, 55, 56, 57), (58, 59, 60, 61), (62, 63, 64, 65), (66, 67, 68, 69), (70, 71, 72), (73, 74, 75), (76, 77, 78), (79, 80, 81), (82, 83, 84), (85, 86, 87), (0, 3, 7, 1), (6, 11, 14, 7), (13, 8, 10, 14), (9, 2, 1, 10), (12, 26, 29, 13), (28, 23, 25, 29), (24, 9, 8, 25), (27, 18, 22, 28), (21, 15, 17, 22), (16, 24, 23, 17), (20, 4, 3, 21), (2, 16, 15, 0), (33, 35, 34, 30), (35, 38, 37, 36), (38, 41, 40, 39), (41, 33, 32, 42), (26, 37, 39, 27), (43, 19, 18, 40), (5, 31, 30, 6), (36, 12, 11, 34), (44, 49, 53, 45), (57, 59, 58, 54), (55, 47, 46, 56), (51, 61, 60, 52), (4, 53, 52, 5), (59, 32, 31, 60), (19, 46, 45, 20), (42, 57, 56, 43), (65, 67, 66, 62), (70, 73, 75, 71), (71, 65, 64, 72), (67, 75, 74, 68), (50, 69, 68, 51), (73, 58, 61, 74), (72, 55, 54, 70), (63, 48, 47, 64), (78, 80, 79, 76), (82, 85, 87, 83), (80, 87, 86, 81), (83, 78, 77, 84), (49, 79, 81, 50), (85, 66, 69, 86), (84, 63, 62, 82), (76, 44, 48, 77), (7, 14, 10, 1)])
me_cube_007.use_remesh_preserve_volume = False
me_cube_007.use_remesh_preserve_attributes = False
me_cube_007.use_mirror_vertex_groups = False
me_cube_007.update()
me_cube_005 = bpy.data.meshes.new('Cube.005')
me_cube_005.from_pydata([(-0.9, 3.726, 18.5), (-1.0, 3.826, 18.5), (-0.9, 3.826, 18.4), (-0.9, 3.726, 22.24), (-0.9, 3.626, 22.34), (-1.0, 3.626, 22.44), (-1.0, 3.826, 22.44), (-1.0, 3.826, 22.24), (-0.9, 5.726, 18.5), (-0.9, 5.626, 18.4), (-1.0, 5.626, 18.5), (-1.0, 5.626, 22.44), (-0.9, 5.726, 22.44), (-0.9, 5.726, 22.24), (-1.0, 5.626, 22.24), (0.9, 3.726, 18.5), (0.9, 3.826, 18.4), (1.0, 3.826, 18.5), (1.0, 3.826, 22.44), (1.0, 3.626, 22.44), (0.9, 3.626, 22.34), (0.9, 3.726, 22.24), (1.0, 3.826, 22.24), (1.0, 5.626, 18.5), (0.9, 5.626, 18.4), (0.9, 5.726, 18.5), (0.9, 5.726, 22.44), (1.0, 5.626, 22.44), (1.0, 5.626, 22.24), (0.9, 5.726, 22.24), (-1.0, 3.826, 24.24), (-1.0, 3.626, 24.24), (-0.9, 3.626, 24.34), (-0.9, 3.826, 24.34), (-1.0, 5.626, 24.24), (-0.9, 5.626, 24.34), (-0.9, 5.726, 24.24), (0.9, 5.726, 24.24), (0.9, 5.626, 24.34), (1.0, 5.626, 24.24), (1.0, 3.826, 24.24), (0.9, 3.826, 24.34), (0.9, 3.626, 24.34), (1.0, 3.626, 24.24), (0.9, 3.406, 22.34), (1.0, 3.406, 22.44), (0.9, 3.306, 22.44), (-0.9, 3.406, 22.34), (-0.9, 3.306, 22.44), (-1.0, 3.406, 22.44), (0.9, 3.406, 24.34), (0.9, 3.306, 24.24), (1.0, 3.406, 24.24), (-0.9, 3.406, 24.34), (-1.0, 3.406, 24.24), (-0.9, 3.306, 24.24)], [], [(2, 9, 24, 16), (26, 12, 36, 37), (18, 27, 39, 40), (4, 20, 44, 47), (21, 3, 0, 15), (28, 22, 17, 23), (42, 32, 53, 50), (19, 43, 52, 45), (31, 5, 49, 54), (48, 46, 51, 55), (41, 38, 35, 33), (11, 6, 30, 34), (13, 29, 25, 8), (0, 1, 2), (3, 4, 5, 6, 7), (8, 9, 10), (11, 12, 13, 14), (15, 16, 17), (18, 19, 20, 21, 22), (23, 24, 25), (26, 27, 28, 29), (30, 31, 32, 33), (34, 35, 36), (37, 38, 39), (40, 41, 42, 43), (44, 45, 46), (47, 48, 49), (50, 51, 52), (53, 54, 55), (0, 3, 7, 1), (6, 11, 14, 7), (13, 8, 10, 14), (9, 2, 1, 10), (12, 26, 29, 13), (28, 23, 25, 29), (24, 9, 8, 25), (27, 18, 22, 28), (21, 15, 17, 22), (16, 24, 23, 17), (20, 4, 3, 21), (2, 16, 15, 0), (33, 35, 34, 30), (35, 38, 37, 36), (38, 41, 40, 39), (41, 33, 32, 42), (11, 34, 36, 12), (39, 27, 26, 37), (43, 19, 18, 40), (5, 31, 30, 6), (46, 48, 47, 44), (50, 53, 55, 51), (51, 46, 45, 52), (48, 55, 54, 49), (31, 54, 53, 32), (52, 43, 42, 50), (44, 20, 19, 45), (49, 5, 4, 47), (7, 14, 10, 1)])
me_cube_005.use_remesh_preserve_volume = False
me_cube_005.use_remesh_preserve_attributes = False
me_cube_005.use_mirror_vertex_groups = False
me_cube_005.update()
me_cube_004 = bpy.data.meshes.new('Cube.004')
me_cube_004.from_pydata([(-0.9, 9.731, 18.75), (-1.0, 9.831, 18.75), (-0.9, 9.831, 18.65), (-0.9, 9.731, 22.5), (-0.9, 9.631, 22.6), (-1.0, 9.631, 22.7), (-1.0, 9.831, 22.7), (-1.0, 9.831, 22.5), (-0.9, 11.73, 18.75), (-0.9, 11.63, 18.65), (-1.0, 11.63, 18.75), (-1.0, 11.63, 22.7), (-0.9, 11.73, 22.7), (-0.9, 11.73, 22.5), (-1.0, 11.63, 22.5), (0.9, 9.731, 18.75), (0.9, 9.831, 18.65), (1.0, 9.831, 18.75), (1.0, 9.831, 22.7), (1.0, 9.631, 22.7), (0.9, 9.631, 22.6), (0.9, 9.731, 22.5), (1.0, 9.831, 22.5), (1.0, 11.63, 18.75), (0.9, 11.63, 18.65), (0.9, 11.73, 18.75), (0.9, 11.73, 22.7), (1.0, 11.63, 22.7), (1.0, 11.63, 22.5), (0.9, 11.73, 22.5), (-1.0, 9.831, 24.46), (-1.0, 9.631, 24.46), (-0.9, 9.631, 24.56), (-0.9, 9.831, 24.56), (-1.0, 11.63, 24.46), (-0.9, 11.63, 24.56), (-0.9, 11.73, 24.46), (0.9, 11.73, 24.46), (0.9, 11.63, 24.56), (1.0, 11.63, 24.46), (1.0, 9.831, 24.46), (0.9, 9.831, 24.56), (0.9, 9.631, 24.56), (1.0, 9.631, 24.46), (0.9, 6.816, 22.6), (1.0, 6.816, 22.7), (0.9, 6.716, 22.7), (-0.9, 6.816, 22.6), (-0.9, 6.716, 22.7), (-1.0, 6.816, 22.7), (0.9, 6.816, 24.56), (0.9, 6.716, 24.46), (1.0, 6.816, 24.46), (-0.9, 6.816, 24.56), (-1.0, 6.816, 24.46), (-0.9, 6.716, 24.46), (-0.9, 6.902, 18.69), (-1.0, 7.002, 18.69), (-0.9, 7.002, 18.59), (-0.9, 6.902, 20.95), (-0.9, 7.002, 21.05), (-1.0, 7.002, 20.95), (-0.9, 8.57, 18.69), (-0.9, 8.47, 18.59), (-1.0, 8.47, 18.69), (-0.9, 8.47, 21.05), (-0.9, 8.57, 20.95), (-1.0, 8.47, 20.95), (0.9, 6.902, 18.69), (0.9, 7.002, 18.59), (1.0, 7.002, 18.69), (0.9, 7.002, 21.05), (0.9, 6.902, 20.95), (1.0, 7.002, 20.95), (1.0, 8.47, 18.69), (0.9, 8.47, 18.59), (0.9, 8.57, 18.69), (0.9, 8.47, 21.05), (1.0, 8.47, 20.95), (0.9, 8.57, 20.95)], [], [(2, 9, 24, 16), (26, 12, 36, 37), (18, 27, 39, 40), (4, 20, 44, 47), (21, 3, 0, 15), (31, 5, 49, 54), (42, 32, 53, 50), (13, 29, 25, 8), (28, 22, 17, 23), (19, 43, 52, 45), (61, 67, 64, 57), (11, 6, 30, 34), (48, 46, 51, 55), (41, 38, 35, 33), (58, 63, 75, 69), (78, 73, 70, 74), (71, 77, 65, 60), (72, 59, 56, 68), (66, 79, 76, 62), (0, 1, 2), (3, 4, 5, 6, 7), (8, 9, 10), (11, 12, 13, 14), (15, 16, 17), (18, 19, 20, 21, 22), (23, 24, 25), (26, 27, 28, 29), (30, 31, 32, 33), (34, 35, 36), (37, 38, 39), (40, 41, 42, 43), (44, 45, 46), (47, 48, 49), (50, 51, 52), (53, 54, 55), (56, 57, 58), (59, 60, 61), (62, 63, 64), (65, 66, 67), (68, 69, 70), (71, 72, 73), (74, 75, 76), (77, 78, 79), (0, 3, 7, 1), (6, 11, 14, 7), (13, 8, 10, 14), (9, 2, 1, 10), (12, 26, 29, 13), (28, 23, 25, 29), (24, 9, 8, 25), (27, 18, 22, 28), (21, 15, 17, 22), (16, 24, 23, 17), (20, 4, 3, 21), (2, 16, 15, 0), (33, 35, 34, 30), (35, 38, 37, 36), (38, 41, 40, 39), (41, 33, 32, 42), (5, 31, 30, 6), (36, 12, 11, 34), (18, 40, 43, 19), (39, 27, 26, 37), (46, 48, 47, 44), (50, 53, 55, 51), (48, 55, 54, 49), (45, 52, 51, 46), (4, 47, 49, 5), (53, 32, 31, 54), (19, 45, 44, 20), (52, 43, 42, 50), (56, 59, 61, 57), (60, 65, 67, 61), (66, 62, 64, 67), (63, 58, 57, 64), (65, 77, 79, 66), (78, 74, 76, 79), (75, 63, 62, 76), (77, 71, 73, 78), (72, 68, 70, 73), (69, 75, 74, 70), (71, 60, 59, 72), (58, 69, 68, 56), (7, 14, 10, 1)])
me_cube_004.use_remesh_preserve_volume = False
me_cube_004.use_remesh_preserve_attributes = False
me_cube_004.use_mirror_vertex_groups = False
me_cube_004.update()
me_cube_003 = bpy.data.meshes.new('Cube.003')
me_cube_003.from_pydata([(-0.9, 14.45, 18.73), (-1.0, 14.55, 18.73), (-0.9, 14.55, 18.63), (-0.9, 14.45, 22.53), (-0.9, 14.35, 22.63), (-1.0, 14.35, 22.73), (-1.0, 14.55, 22.73), (-1.0, 14.55, 22.53), (-0.9, 16.45, 18.73), (-0.9, 16.35, 18.63), (-1.0, 16.35, 18.73), (-1.0, 16.35, 22.73), (-1.0, 16.55, 22.73), (-0.9, 16.55, 22.63), (-0.9, 16.45, 22.53), (-1.0, 16.35, 22.53), (0.9, 14.45, 18.73), (0.9, 14.55, 18.63), (1.0, 14.55, 18.73), (1.0, 14.55, 22.73), (1.0, 14.35, 22.73), (0.9, 14.35, 22.63), (0.9, 14.45, 22.53), (1.0, 14.55, 22.53), (1.0, 16.35, 18.73), (0.9, 16.35, 18.63), (0.9, 16.45, 18.73), (0.9, 16.55, 22.63), (1.0, 16.55, 22.73), (1.0, 16.35, 22.73), (1.0, 16.35, 22.53), (0.9, 16.45, 22.53), (-1.0, 14.55, 24.45), (-1.0, 14.35, 24.45), (-0.9, 14.35, 24.55), (-0.9, 14.55, 24.55), (-1.0, 16.35, 24.45), (-0.9, 16.35, 24.55), (-0.9, 16.55, 24.55), (-1.0, 16.55, 24.45), (0.9, 16.55, 24.55), (0.9, 16.35, 24.55), (1.0, 16.35, 24.45), (1.0, 16.55, 24.45), (1.0, 14.55, 24.45), (0.9, 14.55, 24.55), (0.9, 14.35, 24.55), (1.0, 14.35, 24.45), (-0.9, 17.06, 22.63), (-1.0, 17.06, 22.73), (-0.9, 17.16, 22.73), (0.9, 17.06, 22.63), (0.9, 17.16, 22.73), (1.0, 17.06, 22.73), (-0.9, 17.06, 24.55), (-0.9, 17.16, 24.45), (-1.0, 17.06, 24.45), (0.9, 17.06, 24.55), (1.0, 17.06, 24.45), (0.9, 17.16, 24.45), (0.9, 12.34, 22.63), (1.0, 12.34, 22.73), (0.9, 12.24, 22.73), (-0.9, 12.34, 22.63), (-0.9, 12.24, 22.73), (-1.0, 12.34, 22.73), (0.9, 12.34, 24.55), (0.9, 12.24, 24.45), (1.0, 12.34, 24.45), (-0.9, 12.34, 24.55), (-1.0, 12.34, 24.45), (-0.9, 12.24, 24.45)], [], [(2, 9, 25, 17), (12, 39, 56, 49), (19, 29, 42, 44), (4, 21, 60, 63), (22, 3, 0, 16), (33, 5, 65, 70), (46, 34, 69, 66), (14, 31, 26, 8), (45, 41, 37, 35), (20, 47, 68, 61), (64, 62, 67, 71), (27, 13, 48, 51), (30, 23, 18, 24), (52, 50, 55, 59), (11, 6, 32, 36), (38, 40, 57, 54), (43, 28, 53, 58), (0, 1, 2), (3, 4, 5, 6, 7), (8, 9, 10), (11, 12, 13, 14, 15), (16, 17, 18), (19, 20, 21, 22, 23), (24, 25, 26), (27, 28, 29, 30, 31), (32, 33, 34, 35), (36, 37, 38, 39), (40, 41, 42, 43), (44, 45, 46, 47), (48, 49, 50), (51, 52, 53), (54, 55, 56), (57, 58, 59), (60, 61, 62), (63, 64, 65), (66, 67, 68), (69, 70, 71), (0, 3, 7, 1), (6, 11, 15, 7), (14, 8, 10, 15), (9, 2, 1, 10), (13, 27, 31, 14), (30, 24, 26, 31), (25, 9, 8, 26), (29, 19, 23, 30), (22, 16, 18, 23), (17, 25, 24, 18), (21, 4, 3, 22), (2, 17, 16, 0), (35, 37, 36, 32), (37, 41, 40, 38), (41, 45, 44, 42), (45, 35, 34, 46), (5, 33, 32, 6), (39, 12, 11, 36), (19, 44, 47, 20), (42, 29, 28, 43), (50, 52, 51, 48), (54, 57, 59, 55), (55, 50, 49, 56), (58, 53, 52, 59), (27, 51, 53, 28), (57, 40, 43, 58), (38, 54, 56, 39), (48, 13, 12, 49), (62, 64, 63, 60), (66, 69, 71, 67), (64, 71, 70, 65), (61, 68, 67, 62), (4, 63, 65, 5), (69, 34, 33, 70), (20, 61, 60, 21), (68, 47, 46, 66), (7, 15, 10, 1)])
me_cube_003.use_remesh_preserve_volume = False
me_cube_003.use_remesh_preserve_attributes = False
me_cube_003.use_mirror_vertex_groups = False
me_cube_003.update()
me_cube_002 = bpy.data.meshes.new('Cube.002')
me_cube_002.from_pydata([(-1.0, 19.74, 18.71), (-0.9, 19.74, 18.61), (-0.9, 19.64, 18.71), (-1.0, 19.54, 24.52), (-0.9, 19.54, 24.62), (-0.9, 19.74, 24.62), (-1.0, 19.74, 24.52), (-0.9, 21.64, 18.71), (-0.9, 21.54, 18.61), (-1.0, 21.54, 18.71), (-1.0, 21.54, 24.52), (-0.9, 21.54, 24.62), (-0.9, 21.64, 24.52), (0.9, 19.64, 18.71), (0.9, 19.74, 18.61), (1.0, 19.74, 18.71), (1.0, 19.74, 24.52), (0.9, 19.74, 24.62), (0.9, 19.54, 24.62), (1.0, 19.54, 24.52), (1.0, 21.54, 18.71), (0.9, 21.54, 18.61), (0.9, 21.64, 18.71), (0.9, 21.64, 24.52), (0.9, 21.54, 24.62), (1.0, 21.54, 24.52), (-1.0, 19.74, 19.61), (-0.9, 19.64, 19.61), (-0.9, 19.57, 19.64), (-1.0, 19.54, 19.75), (-1.0, 19.74, 19.81), (-1.0, 19.53, 21.59), (-0.9, 19.56, 21.8), (-0.9, 19.62, 21.98), (-1.0, 19.72, 21.98), (-1.0, 19.72, 21.78), (-1.0, 21.54, 22.0), (-0.9, 21.64, 22.0), (-0.9, 21.64, 21.8), (-1.0, 21.54, 21.8), (-1.0, 21.54, 19.61), (-1.0, 21.54, 19.81), (-0.9, 21.64, 19.81), (-0.9, 21.64, 19.61), (0.9, 21.64, 22.0), (1.0, 21.54, 22.0), (1.0, 21.54, 21.8), (0.9, 21.64, 21.8), (0.9, 21.64, 19.61), (0.9, 21.64, 19.81), (1.0, 21.54, 19.81), (1.0, 21.54, 19.61), (1.0, 19.72, 21.98), (0.9, 19.62, 21.98), (0.9, 19.56, 21.8), (1.0, 19.53, 21.59), (1.0, 19.72, 21.78), (1.0, 19.74, 19.61), (1.0, 19.74, 19.81), (1.0, 19.54, 19.75), (0.9, 19.57, 19.64), (0.9, 19.64, 19.61), (-1.0, 18.56, 18.75), (-0.9, 18.68, 18.72), (-0.9, 18.51, 18.65), (-1.0, 17.33, 18.75), (-0.9, 17.22, 18.65), (-0.9, 17.18, 18.73), (1.0, 17.33, 18.75), (0.9, 17.18, 18.73), (0.9, 17.22, 18.65), (1.0, 18.56, 18.75), (0.9, 18.51, 18.65), (0.9, 18.68, 18.72), (-1.0, 19.53, 22.99), (-1.0, 19.73, 22.99), (-1.0, 19.73, 22.79), (-0.9, 19.63, 22.79), (-0.9, 19.53, 22.89), (-0.9, 21.64, 22.8), (-1.0, 21.54, 22.8), (-1.0, 21.54, 23.0), (-0.9, 21.64, 23.0), (1.0, 21.54, 22.8), (0.9, 21.64, 22.8), (0.9, 21.64, 23.0), (1.0, 21.54, 23.0), (0.9, 19.63, 22.79), (1.0, 19.73, 22.79), (1.0, 19.73, 22.99), (1.0, 19.53, 22.99), (0.9, 19.53, 22.89), (-1.0, 18.51, 23.0), (-0.9, 18.51, 22.9), (-0.9, 18.41, 23.0), (-1.0, 18.52, 24.53), (-0.9, 18.42, 24.53), (-0.9, 18.52, 24.63), (0.9, 18.52, 24.63), (0.9, 18.42, 24.53), (1.0, 18.52, 24.53), (1.0, 18.51, 23.0), (0.9, 18.41, 23.0), (0.9, 18.51, 22.9)], [], [(3, 74, 92, 95), (12, 23, 85, 82), (25, 16, 89, 86), (26, 40, 9, 0), (61, 27, 2, 13), (18, 4, 97, 98), (54, 32, 67, 69), (31, 29, 62, 65), (46, 56, 58, 50), (59, 55, 68, 71), (38, 47, 49, 42), (83, 88, 52, 45), (79, 84, 44, 37), (28, 60, 73, 63), (78, 91, 103, 93), (70, 66, 64, 72), (87, 77, 33, 53), (76, 80, 36, 34), (17, 24, 11, 5), (51, 57, 15, 20), (90, 19, 100, 101), (43, 48, 22, 7), (99, 96, 94, 102), (35, 39, 41, 30), (6, 10, 81, 75), (0, 1, 2), (3, 4, 5, 6), (7, 8, 9), (10, 11, 12), (13, 14, 15), (16, 17, 18, 19), (20, 21, 22), (23, 24, 25), (26, 27, 28, 29, 30), (31, 32, 33, 34, 35), (36, 37, 38, 39), (40, 41, 42, 43), (44, 45, 46, 47), (48, 49, 50, 51), (52, 53, 54, 55, 56), (57, 58, 59, 60, 61), (62, 63, 64), (65, 66, 67), (68, 69, 70), (71, 72, 73), (74, 75, 76, 77, 78), (79, 80, 81, 82), (83, 84, 85, 86), (87, 88, 89, 90, 91), (92, 93, 94), (95, 96, 97), (98, 99, 100), (101, 102, 103), (74, 3, 6, 75), (5, 11, 10, 6), (43, 7, 9, 40), (8, 1, 0, 9), (11, 24, 23, 12), (51, 20, 22, 48), (21, 8, 7, 22), (24, 17, 16, 25), (61, 13, 15, 57), (14, 21, 20, 15), (17, 5, 4, 18), (1, 14, 13, 2), (2, 27, 26, 0), (29, 31, 35, 30), (79, 37, 36, 80), (38, 42, 41, 39), (83, 45, 44, 84), (46, 50, 49, 47), (87, 53, 52, 88), (55, 59, 58, 56), (32, 54, 53, 33), (27, 61, 60, 28), (56, 46, 45, 52), (57, 51, 50, 58), (47, 38, 37, 44), (48, 43, 42, 49), (39, 35, 34, 36), (40, 26, 30, 41), (64, 66, 65, 62), (70, 72, 71, 68), (66, 70, 69, 67), (63, 73, 72, 64), (59, 71, 73, 60), (62, 29, 28, 63), (54, 69, 68, 55), (67, 32, 31, 65), (33, 77, 76, 34), (12, 82, 81, 10), (25, 86, 85, 23), (19, 90, 89, 16), (80, 76, 75, 81), (84, 79, 82, 85), (88, 83, 86, 89), (77, 87, 91, 78), (94, 96, 95, 92), (98, 97, 96, 99), (99, 102, 101, 100), (93, 103, 102, 94), (3, 95, 97, 4), (100, 19, 18, 98), (90, 101, 103, 91), (92, 74, 78, 93), (1, 8, 21, 14)])
me_cube_002.use_remesh_preserve_volume = False
me_cube_002.use_remesh_preserve_attributes = False
me_cube_002.use_mirror_vertex_groups = False
me_cube_002.update()
me_cube_001 = bpy.data.meshes.new('Cube.001')
me_cube_001.from_pydata([(-1.0, 25.15, 18.74), (-1.0, 25.35, 18.74), (-0.9, 25.35, 18.64), (-0.9, 25.15, 18.64), (-1.0, 25.15, 20.54), (-0.9, 25.15, 20.64), (-0.9, 25.25, 20.74), (-1.0, 25.35, 20.74), (-1.0, 25.35, 20.54), (-1.0, 27.35, 18.74), (-0.9, 27.35, 18.64), (-0.9, 27.15, 18.64), (-1.0, 27.15, 18.74), (-1.0, 27.15, 20.74), (-0.9, 27.25, 20.74), (-0.9, 27.35, 20.64), (-1.0, 27.35, 20.54), (-1.0, 27.15, 20.54), (1.0, 25.15, 18.74), (0.9, 25.15, 18.64), (0.9, 25.35, 18.64), (1.0, 25.35, 18.74), (1.0, 25.35, 20.74), (0.9, 25.25, 20.74), (0.9, 25.15, 20.64), (1.0, 25.15, 20.54), (1.0, 25.35, 20.54), (1.0, 27.35, 18.74), (1.0, 27.15, 18.74), (0.9, 27.15, 18.64), (0.9, 27.35, 18.64), (0.9, 27.35, 20.64), (0.9, 27.25, 20.74), (1.0, 27.15, 20.74), (1.0, 27.15, 20.54), (1.0, 27.35, 20.54), (-1.0, 25.35, 22.67), (-1.0, 25.35, 22.47), (-0.9, 25.25, 22.47), (-0.9, 25.15, 22.57), (-1.0, 25.15, 22.67), (-1.0, 27.15, 22.67), (-0.9, 27.25, 22.67), (-0.9, 27.25, 22.47), (-1.0, 27.15, 22.47), (0.9, 27.25, 22.67), (1.0, 27.15, 22.67), (1.0, 27.15, 22.47), (0.9, 27.25, 22.47), (1.0, 25.35, 22.67), (1.0, 25.15, 22.67), (0.9, 25.15, 22.57), (0.9, 25.25, 22.47), (1.0, 25.35, 22.47), (-1.0, 25.35, 24.45), (-1.0, 25.15, 24.45), (-0.9, 25.15, 24.55), (-0.9, 25.35, 24.55), (-1.0, 27.15, 24.45), (-0.9, 27.15, 24.55), (-0.9, 27.25, 24.45), (0.9, 27.25, 24.45), (0.9, 27.15, 24.55), (1.0, 27.15, 24.45), (1.0, 25.35, 24.45), (0.9, 25.35, 24.55), (0.9, 25.15, 24.55), (1.0, 25.15, 24.45), (-1.0, 28.08, 20.54), (-0.9, 28.08, 20.64), (-0.9, 28.18, 20.54), (-1.0, 28.08, 18.74), (-0.9, 28.18, 18.74), (-0.9, 28.08, 18.64), (0.9, 28.08, 20.64), (1.0, 28.08, 20.54), (0.9, 28.18, 20.54), (1.0, 28.08, 18.74), (0.9, 28.08, 18.64), (0.9, 28.18, 18.74), (-1.0, 22.67, 18.74), (-0.9, 22.67, 18.64), (-0.9, 22.57, 18.74), (-1.0, 22.67, 20.54), (-0.9, 22.57, 20.54), (-0.9, 22.67, 20.64), (1.0, 22.67, 20.54), (0.9, 22.67, 20.64), (0.9, 22.57, 20.54), (1.0, 22.67, 18.74), (0.9, 22.57, 18.74), (0.9, 22.67, 18.64), (0.9, 22.67, 22.57), (1.0, 22.67, 22.67), (0.9, 22.57, 22.67), (-0.9, 22.67, 22.57), (-0.9, 22.57, 22.67), (-1.0, 22.67, 22.67), (0.9, 22.67, 24.55), (0.9, 22.57, 24.45), (1.0, 22.67, 24.45), (-0.9, 22.67, 24.55), (-1.0, 22.67, 24.45), (-0.9, 22.57, 24.45)], [], [(2, 11, 29, 20), (30, 10, 73, 78), (22, 33, 47, 53), (4, 0, 80, 83), (3, 19, 91, 81), (35, 27, 77, 75), (49, 46, 63, 64), (24, 5, 85, 87), (13, 7, 37, 44), (18, 25, 86, 89), (66, 56, 101, 98), (50, 67, 100, 93), (55, 40, 97, 102), (6, 23, 52, 38), (88, 84, 82, 90), (39, 51, 92, 95), (15, 31, 74, 69), (32, 14, 43, 48), (96, 94, 99, 103), (45, 42, 60, 61), (70, 76, 79, 72), (9, 16, 68, 71), (34, 26, 21, 28), (65, 62, 59, 57), (41, 36, 54, 58), (0, 1, 2, 3), (4, 5, 6, 7, 8), (9, 10, 11, 12), (13, 14, 15, 16, 17), (18, 19, 20, 21), (22, 23, 24, 25, 26), (27, 28, 29, 30), (31, 32, 33, 34, 35), (36, 37, 38, 39, 40), (41, 42, 43, 44), (45, 46, 47, 48), (49, 50, 51, 52, 53), (54, 55, 56, 57), (58, 59, 60), (61, 62, 63), (64, 65, 66, 67), (68, 69, 70), (71, 72, 73), (74, 75, 76), (77, 78, 79), (80, 81, 82), (83, 84, 85), (86, 87, 88), (89, 90, 91), (92, 93, 94), (95, 96, 97), (98, 99, 100), (101, 102, 103), (0, 4, 8, 1), (7, 13, 17, 8), (16, 9, 12, 17), (11, 2, 1, 12), (14, 32, 31, 15), (34, 28, 27, 35), (29, 11, 10, 30), (33, 22, 26, 34), (25, 18, 21, 26), (20, 29, 28, 21), (23, 6, 5, 24), (2, 20, 19, 3), (36, 41, 44, 37), (42, 45, 48, 43), (46, 49, 53, 47), (51, 39, 38, 52), (32, 48, 47, 33), (52, 23, 22, 53), (6, 38, 37, 7), (43, 14, 13, 44), (57, 59, 58, 54), (59, 62, 61, 60), (62, 65, 64, 63), (65, 57, 56, 66), (41, 58, 60, 42), (63, 46, 45, 61), (67, 50, 49, 64), (40, 55, 54, 36), (70, 72, 71, 68), (69, 74, 76, 70), (75, 77, 79, 76), (78, 73, 72, 79), (15, 69, 68, 16), (73, 10, 9, 71), (30, 78, 77, 27), (74, 31, 35, 75), (82, 84, 83, 80), (88, 90, 89, 86), (87, 85, 84, 88), (81, 91, 90, 82), (94, 96, 95, 92), (98, 101, 103, 99), (99, 94, 93, 100), (96, 103, 102, 97), (3, 81, 80, 0), (85, 5, 4, 83), (18, 89, 91, 19), (39, 95, 97, 40), (101, 56, 55, 102), (100, 67, 66, 98), (86, 25, 24, 87), (92, 51, 50, 93), (8, 17, 12, 1)])
me_cube_001.use_remesh_preserve_volume = False
me_cube_001.use_remesh_preserve_attributes = False
me_cube_001.use_mirror_vertex_groups = False
me_cube_001.update()
me_cube = bpy.data.meshes.new('Cube')
me_cube.from_pydata([(0.5861, 34.46, 18.76), (0.4861, 34.55, 18.66), (0.4861, 34.59, 18.74), (0.5861, 32.7, 18.76), (0.4861, 32.59, 18.74), (0.4861, 32.75, 18.66), (-0.4861, 32.59, 18.74), (-0.5861, 32.7, 18.76), (-0.4861, 32.75, 18.66), (-0.4861, 34.59, 18.74), (-0.4861, 34.55, 18.66), (-0.5861, 34.46, 18.76), (0.4861, 30.77, 24.44), (0.4861, 30.61, 24.52), (0.5861, 30.66, 24.42), (0.4861, 28.77, 24.44), (0.5861, 28.9, 24.42), (0.4861, 28.81, 24.52), (-0.5861, 28.9, 24.42), (-0.4861, 28.77, 24.44), (-0.4861, 28.81, 24.52), (-0.5861, 30.66, 24.42), (-0.4861, 30.61, 24.52), (-0.4861, 30.77, 24.44), (-0.4874, 32.43, 21.56), (-0.5861, 32.51, 21.56), (-0.4861, 32.51, 21.46), (-0.4865, 32.97, 24.44), (-0.4861, 33.09, 24.54), (-0.5861, 33.06, 24.44), (-0.4865, 34.4, 21.56), (-0.4861, 34.28, 21.46), (-0.5861, 34.31, 21.56), (-0.4861, 34.86, 24.54), (-0.4874, 34.94, 24.44), (-0.5861, 34.86, 24.44), (0.4874, 32.59, 21.56), (0.4861, 32.67, 21.46), (0.5861, 32.71, 21.56), (0.4861, 33.18, 24.54), (0.4865, 33.06, 24.44), (0.5861, 33.17, 24.44), (0.5861, 34.2, 21.56), (0.4861, 34.19, 21.46), (0.4865, 34.31, 21.56), (0.4861, 34.7, 24.54), (0.5861, 34.66, 24.44), (0.4874, 34.78, 24.44), (-0.4861, 31.26, 23.71), (-0.4861, 31.37, 23.54), (-0.5861, 31.26, 23.52), (-0.5861, 31.12, 23.72), (-0.4861, 32.68, 21.59), (-0.5861, 32.57, 21.57), (-0.5861, 32.44, 21.77), (-0.4861, 32.57, 21.75), (-0.4861, 29.26, 23.71), (-0.5861, 29.36, 23.72), (-0.5861, 29.5, 23.52), (-0.5861, 29.39, 23.33), (-0.4861, 29.3, 23.52), (-0.5861, 30.68, 21.77), (-0.5861, 30.81, 21.57), (-0.4861, 30.68, 21.59), (-0.4861, 30.62, 21.57), (-0.5861, 30.52, 21.64), (0.5861, 29.36, 23.72), (0.4861, 29.26, 23.71), (0.4861, 29.3, 23.52), (0.5861, 29.39, 23.33), (0.5861, 29.5, 23.52), (0.5861, 30.52, 21.64), (0.4861, 30.62, 21.57), (0.4861, 30.68, 21.59), (0.5861, 30.81, 21.57), (0.5861, 30.68, 21.77), (0.5861, 31.12, 23.72), (0.5861, 31.26, 23.52), (0.4861, 31.37, 23.54), (0.4861, 31.26, 23.71), (0.5861, 32.57, 21.57), (0.4861, 32.68, 21.59), (0.4861, 32.57, 21.75), (0.5861, 32.44, 21.77), (-0.5861, 30.55, 18.8), (-0.4861, 30.65, 18.8), (-0.4861, 30.55, 18.7), (-0.5861, 29.06, 18.76), (-0.4861, 29.05, 18.66), (-0.4861, 28.95, 18.76), (0.5861, 30.55, 18.8), (0.4861, 30.55, 18.7), (0.4861, 30.65, 18.8), (0.5861, 29.06, 18.76), (0.4861, 28.95, 18.76), (0.4861, 29.05, 18.66)], [], [(81, 2, 9, 52), (67, 15, 19, 56), (13, 22, 20, 17), (57, 18, 21, 51), (29, 35, 32, 25), (0, 80, 74, 3), (26, 31, 43, 37), (46, 41, 38, 42), (78, 82, 55, 49), (39, 45, 33, 28), (40, 27, 24, 36), (34, 47, 44, 30), (7, 62, 53, 11), (61, 58, 50, 54), (76, 14, 16, 66), (91, 95, 88, 86), (59, 65, 84, 87), (12, 79, 48, 23), (4, 73, 63, 6), (71, 69, 93, 90), (68, 60, 89, 94), (64, 72, 92, 85), (83, 77, 70, 75), (0, 1, 2), (3, 4, 5), (6, 7, 8), (9, 10, 11), (12, 13, 14), (15, 16, 17), (18, 19, 20), (21, 22, 23), (24, 25, 26), (27, 28, 29), (30, 31, 32), (33, 34, 35), (36, 37, 38), (39, 40, 41), (42, 43, 44), (45, 46, 47), (48, 49, 50, 51), (52, 53, 54, 55), (56, 57, 58, 59, 60), (61, 62, 63, 64, 65), (66, 67, 68, 69, 70), (71, 72, 73, 74, 75), (76, 77, 78, 79), (80, 81, 82, 83), (84, 85, 86), (87, 88, 89), (90, 91, 92), (93, 94, 95), (0, 3, 5, 1), (1, 10, 9, 2), (79, 12, 14, 76), (4, 6, 8, 5), (66, 16, 15, 67), (7, 11, 10, 8), (56, 19, 18, 57), (51, 21, 23, 48), (13, 17, 16, 14), (12, 23, 22, 13), (17, 20, 19, 15), (20, 22, 21, 18), (24, 27, 29, 25), (28, 33, 35, 29), (34, 30, 32, 35), (31, 26, 25, 32), (33, 45, 47, 34), (46, 42, 44, 47), (43, 31, 30, 44), (45, 39, 41, 46), (40, 36, 38, 41), (37, 43, 42, 38), (39, 28, 27, 40), (26, 37, 36, 24), (57, 51, 50, 58), (78, 49, 48, 79), (11, 53, 52, 9), (61, 54, 53, 62), (6, 63, 62, 7), (2, 81, 80, 0), (65, 59, 58, 61), (82, 78, 77, 83), (75, 70, 69, 71), (3, 74, 73, 4), (54, 50, 49, 55), (81, 52, 55, 82), (72, 64, 63, 73), (67, 56, 60, 68), (83, 75, 74, 80), (76, 66, 70, 77), (86, 88, 87, 84), (90, 93, 95, 91), (91, 86, 85, 92), (94, 89, 88, 95), (68, 94, 93, 69), (92, 72, 71, 90), (64, 85, 84, 65), (89, 60, 59, 87), (1, 5, 8, 10)])
me_cube.materials.append(mat_material)
me_cube.use_remesh_preserve_volume = False
me_cube.use_remesh_preserve_attributes = False
me_cube.use_mirror_vertex_groups = False
me_cube.update()
me_cube_006 = bpy.data.meshes.new('Cube.006')
me_cube_006.from_pydata([(-0.9007, 0.01431, 18.5), (-1.001, 0.1143, 18.5), (-0.9, 0.1143, 18.4), (-0.9304, 0.01431, 22.46), (-0.9255, -0.08569, 22.56), (-1.024, -0.08553, 22.66), (-1.028, 0.1143, 22.66), (-1.029, 0.1143, 22.46), (-0.9, 2.014, 18.5), (-0.9, 1.914, 18.4), (-1.0, 1.914, 18.5), (-1.002, 1.914, 22.67), (-1.0, 2.114, 22.67), (-0.9, 2.114, 22.57), (-0.9, 2.014, 22.47), (-1.002, 1.914, 22.47), (0.8992, 0.01431, 18.5), (0.9, 0.1143, 18.4), (0.9993, 0.1143, 18.5), (0.9721, 0.1143, 22.66), (0.9761, -0.08553, 22.66), (0.8742, -0.08569, 22.56), (0.8696, 0.01431, 22.46), (0.9711, 0.1143, 22.46), (1.0, 1.914, 18.5), (0.9, 1.914, 18.4), (0.9, 2.014, 18.5), (0.9, 2.114, 22.57), (1.0, 2.114, 22.67), (0.9984, 1.914, 22.67), (0.9984, 1.914, 22.47), (0.9, 2.014, 22.47), (-1.002, 0.1143, 24.24), (-1.002, -0.08569, 24.24), (-0.9, -0.08569, 24.34), (-0.9, 0.1143, 24.34), (-1.0, 1.914, 24.24), (-0.9, 1.914, 24.34), (-0.9, 2.114, 24.34), (-1.0, 2.114, 24.24), (0.9, 2.114, 24.34), (0.9, 1.914, 24.34), (1.0, 1.914, 24.24), (1.0, 2.114, 24.24), (0.9983, 0.1143, 24.24), (0.9, 0.1143, 24.34), (0.9, -0.08569, 24.34), (0.9983, -0.08569, 24.24), (0.8944, -0.4531, 22.56), (0.9945, -0.4532, 22.66), (0.9, -0.5531, 22.66), (-0.9053, -0.4531, 22.56), (-0.9, -0.5531, 22.66), (-1.005, -0.4532, 22.66), (0.9, -0.4531, 24.34), (0.9, -0.5531, 24.24), (1.0, -0.4531, 24.24), (-0.9, -0.4531, 24.34), (-1.0, -0.4531, 24.24), (-0.9, -0.5531, 24.24), (-0.9, 2.506, 22.56), (-1.0, 2.506, 22.66), (-0.9, 2.606, 22.66), (0.9, 2.506, 22.56), (0.9, 2.606, 22.66), (1.0, 2.506, 22.66), (-0.9, 2.506, 24.34), (-0.9, 2.606, 24.24), (-1.0, 2.506, 24.24), (0.9, 2.506, 24.34), (1.0, 2.506, 24.24), (0.9, 2.606, 24.24)], [], [(2, 9, 25, 17), (12, 39, 68, 61), (19, 29, 42, 44), (4, 21, 48, 51), (22, 3, 0, 16), (27, 13, 60, 63), (46, 34, 57, 54), (20, 47, 56, 49), (33, 5, 53, 58), (38, 40, 69, 66), (64, 62, 67, 71), (43, 28, 65, 70), (11, 6, 32, 36), (14, 31, 26, 8), (45, 41, 37, 35), (30, 23, 18, 24), (52, 50, 55, 59), (0, 1, 2), (3, 4, 5, 6, 7), (8, 9, 10), (11, 12, 13, 14, 15), (16, 17, 18), (19, 20, 21, 22, 23), (24, 25, 26), (27, 28, 29, 30, 31), (32, 33, 34, 35), (36, 37, 38, 39), (40, 41, 42, 43), (44, 45, 46, 47), (48, 49, 50), (51, 52, 53), (54, 55, 56), (57, 58, 59), (60, 61, 62), (63, 64, 65), (66, 67, 68), (69, 70, 71), (0, 3, 7, 1), (6, 11, 15, 7), (14, 8, 10, 15), (9, 2, 1, 10), (13, 27, 31, 14), (30, 24, 26, 31), (25, 9, 8, 26), (29, 19, 23, 30), (22, 16, 18, 23), (17, 25, 24, 18), (21, 4, 3, 22), (2, 17, 16, 0), (35, 37, 36, 32), (37, 41, 40, 38), (41, 45, 44, 42), (45, 35, 34, 46), (11, 36, 39, 12), (42, 29, 28, 43), (47, 20, 19, 44), (5, 33, 32, 6), (50, 52, 51, 48), (54, 57, 59, 55), (55, 50, 49, 56), (52, 59, 58, 53), (33, 58, 57, 34), (56, 47, 46, 54), (48, 21, 20, 49), (53, 5, 4, 51), (62, 64, 63, 60), (66, 69, 71, 67), (61, 68, 67, 62), (70, 65, 64, 71), (38, 66, 68, 39), (60, 13, 12, 61), (27, 63, 65, 28), (69, 40, 43, 70), (7, 15, 10, 1)])
me_cube_006.use_remesh_preserve_volume = False
me_cube_006.use_remesh_preserve_attributes = False
me_cube_006.use_mirror_vertex_groups = False
me_cube_006.update()
me_cube_008 = bpy.data.meshes.new('Cube.008')
me_cube_008.from_pydata([(-0.9, -11.14, 24.21), (-1.0, -11.24, 24.21), (-0.9, -11.24, 24.31), (-0.9, -11.14, 20.34), (-0.9, -11.04, 20.24), (-1.0, -11.04, 20.14), (-1.0, -11.24, 20.14), (-1.0, -11.24, 20.34), (-0.9, -13.14, 24.21), (-0.9, -13.04, 24.31), (-1.0, -13.04, 24.21), (-1.0, -13.04, 20.14), (-0.9, -13.14, 20.14), (-0.9, -13.14, 20.34), (-1.0, -13.04, 20.34), (0.9, -11.14, 24.21), (0.9, -11.24, 24.31), (1.0, -11.24, 24.21), (1.0, -11.24, 20.14), (1.0, -11.04, 20.14), (0.9, -11.04, 20.24), (0.9, -11.14, 20.34), (1.0, -11.24, 20.34), (1.0, -13.04, 24.21), (0.9, -13.04, 24.31), (0.9, -13.14, 24.21), (0.9, -13.14, 20.14), (1.0, -13.04, 20.14), (1.0, -13.04, 20.34), (0.9, -13.14, 20.34), (-1.0, -11.24, 18.49), (-1.0, -11.04, 18.49), (-0.9, -11.04, 18.39), (-0.9, -11.24, 18.39), (-1.0, -13.04, 18.49), (-0.9, -13.04, 18.39), (-0.9, -13.14, 18.49), (0.9, -13.14, 18.49), (0.9, -13.04, 18.39), (1.0, -13.04, 18.49), (1.0, -11.24, 18.49), (0.9, -11.24, 18.39), (0.9, -11.04, 18.39), (1.0, -11.04, 18.49), (0.9, -9.303, 20.34), (0.9, -9.403, 20.24), (1.0, -9.399, 20.14), (1.0, -9.199, 20.14), (1.0, -9.203, 20.34), (-0.9, -9.303, 20.34), (-1.0, -9.203, 20.34), (-1.0, -9.199, 20.14), (-1.0, -9.399, 20.14), (-0.9, -9.403, 20.24), (0.9, -9.136, 18.39), (1.0, -9.14, 18.49), (1.0, -9.34, 18.49), (0.9, -9.336, 18.39), (-0.9, -9.136, 18.39), (-0.9, -9.336, 18.39), (-1.0, -9.34, 18.49), (-1.0, -9.14, 18.49), (0.9, -7.498, 20.34), (1.0, -7.598, 20.34), (1.0, -7.598, 20.14), (0.9, -7.498, 20.14), (-0.9, -7.498, 20.34), (-0.9, -7.498, 20.14), (-1.0, -7.598, 20.14), (-1.0, -7.598, 20.34), (0.9, -7.598, 18.39), (0.9, -7.498, 18.49), (1.0, -7.598, 18.49), (-0.9, -7.598, 18.39), (-1.0, -7.598, 18.49), (-0.9, -7.498, 18.49), (0.9, -9.391, 24.26), (1.0, -9.403, 24.14), (1.0, -9.203, 24.21), (0.9, -9.203, 24.31), (-0.9, -9.391, 24.26), (-0.9, -9.203, 24.31), (-1.0, -9.203, 24.21), (-1.0, -9.403, 24.14), (0.9, -7.498, 24.21), (0.9, -7.598, 24.31), (1.0, -7.598, 24.21), (-0.9, -7.498, 24.21), (-1.0, -7.598, 24.21), (-0.9, -7.598, 24.31), (-1.0, -9.403, 22.74), (-1.0, -9.203, 22.78), (-1.0, -9.203, 22.58), (-0.9, -9.303, 22.58), (-0.9, -9.391, 22.63), (-1.0, -7.598, 22.58), (-1.0, -7.598, 22.78), (-0.9, -7.498, 22.78), (-0.9, -7.498, 22.58), (0.9, -7.498, 22.58), (0.9, -7.498, 22.78), (1.0, -7.598, 22.78), (1.0, -7.598, 22.58), (1.0, -9.203, 22.58), (1.0, -9.203, 22.78), (1.0, -9.403, 22.74), (0.9, -9.391, 22.63), (0.9, -9.303, 22.58), (0.9, -9.866, 24.0), (0.9, -9.954, 23.85), (1.0, -9.854, 23.9), (-0.9, -9.866, 24.0), (-1.0, -9.854, 23.9), (-0.9, -9.954, 23.85), (-1.0, -9.854, 22.49), (-0.9, -9.866, 22.37), (-0.9, -9.954, 22.42), (1.0, -9.854, 22.49), (0.9, -9.954, 22.42), (0.9, -9.866, 22.37)], [], [(2, 9, 24, 16), (26, 12, 36, 37), (18, 27, 39, 40), (4, 20, 45, 53), (21, 3, 0, 15), (19, 43, 56, 46), (42, 32, 59, 57), (31, 5, 52, 60), (13, 29, 25, 8), (28, 22, 17, 23), (69, 50, 92, 95), (11, 6, 30, 34), (41, 38, 35, 33), (47, 55, 72, 64), (76, 80, 111, 108), (62, 66, 98, 99), (48, 63, 102, 103), (83, 90, 114, 112), (104, 101, 86, 78), (94, 106, 119, 115), (105, 77, 110, 117), (116, 118, 109, 113), (61, 51, 68, 74), (49, 44, 107, 93), (67, 65, 71, 75), (54, 58, 73, 70), (100, 97, 87, 84), (81, 79, 85, 89), (96, 91, 82, 88), (0, 1, 2), (3, 4, 5, 6, 7), (8, 9, 10), (11, 12, 13, 14), (15, 16, 17), (18, 19, 20, 21, 22), (23, 24, 25), (26, 27, 28, 29), (30, 31, 32, 33), (34, 35, 36), (37, 38, 39), (40, 41, 42, 43), (44, 45, 46, 47, 48), (49, 50, 51, 52, 53), (54, 55, 56, 57), (58, 59, 60, 61), (62, 63, 64, 65), (66, 67, 68, 69), (70, 71, 72), (73, 74, 75), (76, 77, 78, 79), (80, 81, 82, 83), (84, 85, 86), (87, 88, 89), (90, 91, 92, 93, 94), (95, 96, 97, 98), (99, 100, 101, 102), (103, 104, 105, 106, 107), (108, 109, 110), (111, 112, 113), (114, 115, 116), (117, 118, 119), (0, 3, 7, 1), (6, 11, 14, 7), (13, 8, 10, 14), (9, 2, 1, 10), (12, 26, 29, 13), (28, 23, 25, 29), (24, 9, 8, 25), (27, 18, 22, 28), (21, 15, 17, 22), (16, 24, 23, 17), (20, 4, 3, 21), (2, 16, 15, 0), (33, 35, 34, 30), (35, 38, 37, 36), (38, 41, 40, 39), (41, 33, 32, 42), (26, 37, 39, 27), (43, 19, 18, 40), (5, 31, 30, 6), (36, 12, 11, 34), (44, 49, 53, 45), (57, 59, 58, 54), (55, 47, 46, 56), (51, 61, 60, 52), (4, 53, 52, 5), (59, 32, 31, 60), (19, 46, 45, 20), (42, 57, 56, 43), (65, 67, 66, 62), (70, 73, 75, 71), (71, 65, 64, 72), (67, 75, 74, 68), (50, 69, 68, 51), (73, 58, 61, 74), (72, 55, 54, 70), (63, 48, 47, 64), (79, 81, 80, 76), (84, 87, 89, 85), (81, 89, 88, 82), (85, 79, 78, 86), (90, 83, 82, 91), (98, 66, 69, 95), (102, 63, 62, 99), (107, 44, 48, 103), (49, 93, 92, 50), (87, 97, 96, 88), (86, 101, 100, 84), (77, 105, 104, 78), (106, 94, 93, 107), (101, 104, 103, 102), (97, 100, 99, 98), (91, 96, 95, 92), (108, 111, 113, 109), (116, 113, 112, 114), (109, 118, 117, 110), (118, 116, 115, 119), (105, 117, 119, 106), (114, 90, 94, 115), (111, 80, 83, 112), (110, 77, 76, 108), (7, 14, 10, 1)])
me_cube_008.use_remesh_preserve_volume = False
me_cube_008.use_remesh_preserve_attributes = False
me_cube_008.use_mirror_vertex_groups = False
me_cube_008.update()

# ---- objects
ob_cube_021 = bpy.data.objects.new('Cube.021', me_cube_021)
ob_cube_020 = bpy.data.objects.new('Cube.020', me_cube_020)
ob_cube_019 = bpy.data.objects.new('Cube.019', me_cube_019)
ob_cube_018 = bpy.data.objects.new('Cube.018', me_cube_018)
ob_cube_017 = bpy.data.objects.new('Cube.017', me_cube_017)
ob_cube_016 = bpy.data.objects.new('Cube.016', me_cube_016)
ob_cube_015 = bpy.data.objects.new('Cube.015', me_cube_015)
ob_cube_014 = bpy.data.objects.new('Cube.014', me_cube_014)
ob_cube_013 = bpy.data.objects.new('Cube.013', me_cube_013)
ob_cube_012 = bpy.data.objects.new('Cube.012', me_cube_012)
ob_cube_011 = bpy.data.objects.new('Cube.011', me_cube_011)
ob_cube_010 = bpy.data.objects.new('Cube.010', me_cube_010)
ob_cube_009 = bpy.data.objects.new('Cube.009', me_cube_009)
ob_cube_007 = bpy.data.objects.new('Cube.007', me_cube_007)
ob_cube_005 = bpy.data.objects.new('Cube.005', me_cube_005)
ob_cube_004 = bpy.data.objects.new('Cube.004', me_cube_004)
ob_cube_003 = bpy.data.objects.new('Cube.003', me_cube_003)
ob_cube_002 = bpy.data.objects.new('Cube.002', me_cube_002)
ob_cube_001 = bpy.data.objects.new('Cube.001', me_cube_001)
ob_cube = bpy.data.objects.new('Cube', me_cube)
ob_cube_006 = bpy.data.objects.new('Cube.006', me_cube_006)
ob_cube_008 = bpy.data.objects.new('Cube.008', me_cube_008)

# ---- transforms, parenting, visibility, modifiers, constraints
ob_cube_021.location = (0.0, 0.0, 0.0)
ob_cube_021.lineart.crease_threshold = 0.0
ob_cube_020.location = (0.0, -2.241, 0.0)
ob_cube_020.lineart.crease_threshold = 0.0
ob_cube_019.location = (0.0, -2.241, 0.0)
ob_cube_019.lineart.crease_threshold = 0.0
ob_cube_018.location = (0.0, -2.241, 0.0)
ob_cube_018.lineart.crease_threshold = 0.0
ob_cube_017.location = (0.0, -2.241, 0.0)
ob_cube_017.lineart.crease_threshold = 0.0
ob_cube_016.location = (0.0, 0.0, 0.0)
ob_cube_016.lineart.crease_threshold = 0.0
ob_cube_015.location = (0.0, 0.0, 0.0)
ob_cube_015.lineart.crease_threshold = 0.0
ob_cube_014.location = (0.0, 0.0, 0.0)
ob_cube_014.lineart.crease_threshold = 0.0
ob_cube_013.location = (0.0, 0.0, 0.0)
ob_cube_013.lineart.crease_threshold = 0.0
ob_cube_012.location = (0.0, 0.0, 0.0)
ob_cube_012.lineart.crease_threshold = 0.0
ob_cube_011.location = (0.0, 0.0, 0.0)
ob_cube_011.lineart.crease_threshold = 0.0
ob_cube_010.location = (0.0, 0.0, 0.0)
ob_cube_010.lineart.crease_threshold = 0.0
ob_cube_009.location = (0.0, 0.0, 0.0)
ob_cube_009.lineart.crease_threshold = 0.0
ob_cube_007.location = (0.0, 0.0, 0.0)
ob_cube_007.lineart.crease_threshold = 0.0
ob_cube_005.location = (0.0, 0.0, 0.0)
ob_cube_005.lineart.crease_threshold = 0.0
ob_cube_004.location = (0.0, 0.0, 0.0)
ob_cube_004.lineart.crease_threshold = 0.0
ob_cube_003.location = (0.0, 0.0, 0.0)
ob_cube_003.lineart.crease_threshold = 0.0
ob_cube_002.location = (0.0, 0.0, 0.0)
ob_cube_002.lineart.crease_threshold = 0.0
ob_cube_001.location = (0.0, 0.0, 0.0)
ob_cube_001.lineart.crease_threshold = 0.0
ob_cube.location = (0.0, 0.0, 0.0)
ob_cube.lock_rotations_4d = False
ob_cube.empty_display_type = 'ARROWS'
ob_cube.lineart.crease_threshold = 0.0
ob_cube_006.location = (0.0, 0.0, 0.0)
ob_cube_006.lineart.crease_threshold = 0.0
ob_cube_008.location = (0.0, 0.0, 0.0)
ob_cube_008.lineart.crease_threshold = 0.0

# ---- collection membership
col_collection_1.objects.link(ob_cube_021)
col_collection_1.objects.link(ob_cube_020)
col_collection_1.objects.link(ob_cube_019)
col_collection_1.objects.link(ob_cube_018)
col_collection_1.objects.link(ob_cube_017)
col_collection_1.objects.link(ob_cube_016)
col_collection_1.objects.link(ob_cube_015)
col_collection_1.objects.link(ob_cube_014)
col_collection_1.objects.link(ob_cube_013)
col_collection_1.objects.link(ob_cube_012)
col_collection_1.objects.link(ob_cube_011)
col_collection_1.objects.link(ob_cube_010)
col_collection_1.objects.link(ob_cube_009)
col_collection_1.objects.link(ob_cube_007)
col_collection_1.objects.link(ob_cube_005)
col_collection_1.objects.link(ob_cube_004)
col_collection_1.objects.link(ob_cube_003)
col_collection_1.objects.link(ob_cube_002)
col_collection_1.objects.link(ob_cube_001)
col_collection_1.objects.link(ob_cube)
col_collection_1.objects.link(ob_cube_006)
col_collection_1.objects.link(ob_cube_008)

# ---- scene / render settings (as saved in the file)
scene.frame_start = 1; scene.frame_end = 250; scene.frame_set(1)
scene.render.engine = 'BLENDER_EEVEE_NEXT'
scene.render.resolution_percentage = 50
scene.render.dither_intensity = 0.0
scene.cycles.use_denoising = False
scene.cycles.samples = 128
scene.cycles.sampling_pattern = 'TABULATED_SOBOL'
scene.cycles.light_sampling_threshold = 0.0
scene.cycles.use_adaptive_sampling = False
scene.cycles.use_light_tree = False
scene.cycles.blur_glossy = 0.0
scene.cycles.sample_clamp_indirect = 0.0
scene.view_settings.view_transform = 'Standard'
bpy.context.view_layer.update()

# ---- added for rendering (the .blend has no active camera and no usable light): camera, sun
cam_auto = bpy.data.cameras.new('AutoCamera')
cam_auto.lens = 50.0
cam_auto.sensor_width = 36.0
cam_auto.clip_end = 1000.0
ob_auto_camera = bpy.data.objects.new('AutoCamera', cam_auto)
scene.collection.objects.link(ob_auto_camera)
ob_auto_camera.location = (52.6365, -53.7512, 54.3998)
ob_auto_camera.rotation_euler = (1.09748, -7.21219e-08, 0.694738)
scene.camera = ob_auto_camera
light_auto_sun = bpy.data.lights.new('AutoSun', 'SUN')
light_auto_sun.energy = 3.0
light_auto_sun.angle = 0.0523599
ob_auto_sun = bpy.data.objects.new('AutoSun', light_auto_sun)
scene.collection.objects.link(ob_auto_sun)
ob_auto_sun.rotation_euler = (0.872665, 0.174533, 0.523599)
bpy.context.view_layer.update()
